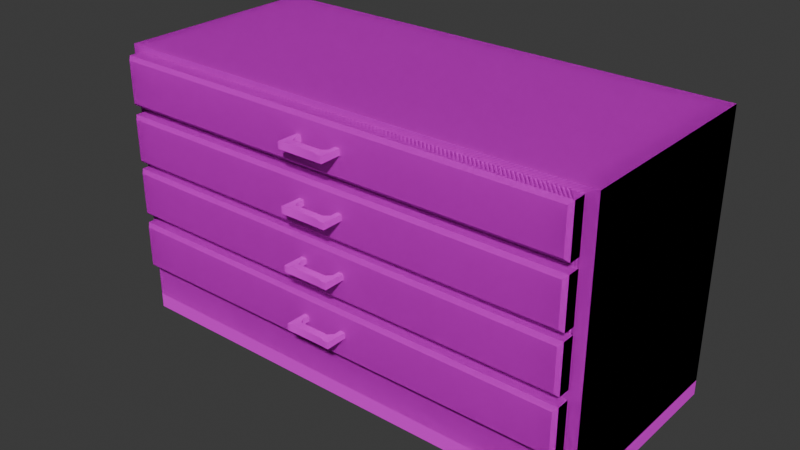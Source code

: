 # Source: cabinet_03.blend  (saved by Blender 4.4.32; exported with 4.5.12 LTS)
import bpy
from mathutils import Matrix  # noqa: F401  (used for matrix-valued properties, if any)

bpy.ops.wm.read_factory_settings(use_empty=True)
scene = bpy.context.scene
scene.name = 'Scene'

# ---- collections
col_collection = bpy.data.collections.new('Collection'); scene.collection.children.link(col_collection)

# ---- images (referenced by path relative to the original .blend; pixels are not part of the script)
import os
ASSET_DIR = os.environ.get("B2B_ASSET_DIR", "")  # directory of the original .blend (textures are referenced by path, not embedded)
HERE = os.path.dirname(os.path.abspath(__file__))  # packed textures are extracted next to this script under _unpacked/

def load_image(name, relpath, width, height, colorspace="sRGB"):
    """Load a texture the original file referenced (path relative to the .blend, or extracted next to this script)."""
    p = next((c for c in (os.path.join(HERE, relpath), os.path.join(ASSET_DIR, relpath)) if relpath and os.path.exists(c)), "")
    if p:
        img = bpy.data.images.load(p, check_existing=True)
        img.name = name
    else:  # same state as the original file: an image datablock whose file is absent (Cycles renders it pink)
        img = bpy.data.images.new(name, width, height)
        img.source = "FILE"
        img.filepath = "//" + (relpath or name)
    img.colorspace_settings.name = colorspace
    return img
img_pandamat_png_001 = load_image('PandaMat.png.001', 'PandaMat.png', 1024, 1024, 'sRGB')

# ---- materials (node trees are filled in below, after node groups)
mat_pandamat_001 = bpy.data.materials.new('PandaMat.001')
mat_pandamat_001.roughness = 0.5

# ---- node groups
ng_smooth_by_angle = bpy.data.node_groups.new('Smooth by Angle', 'GeometryNodeTree')
_s = ng_smooth_by_angle.interface.new_socket(name='Mesh', in_out='OUTPUT', socket_type='NodeSocketGeometry')
_s = ng_smooth_by_angle.interface.new_socket(name='Mesh', in_out='INPUT', socket_type='NodeSocketGeometry')
_s = ng_smooth_by_angle.interface.new_socket(name='Angle', in_out='INPUT', socket_type='NodeSocketFloat')
_s.subtype = 'ANGLE'
_s.default_value = 0.5236
_s.min_value = 0.0
_s.max_value = 3.142
_s.description = 'Maximum face angle for smooth edges'
_s = ng_smooth_by_angle.interface.new_socket(name='Ignore Sharpness', in_out='INPUT', socket_type='NodeSocketBool')
_s.force_non_field = True
ng_smooth_by_angle.description = 'Set the sharpness of mesh edges based on the angle between the neighboring faces'
ng_smooth_by_angle.is_modifier = True
_N = ng_smooth_by_angle.nodes; _L = ng_smooth_by_angle.links
n0 = _N.new('GeometryNodeSetShadeSmooth'); n0.name = 'Set Shade Smooth'; n0.location = (120, -80)
n0.domain = 'EDGE'
n1 = _N.new('GeometryNodeSetShadeSmooth'); n1.name = 'Set Shade Smooth.001'; n1.location = (300, -80)
n2 = _N.new('NodeGroupOutput'); n2.name = 'Group Output'; n2.location = (480, -80)
n3 = _N.new('GeometryNodeInputMeshEdgeAngle'); n3.name = 'Edge Angle'; n3.location = (-440, -240)
n4 = _N.new('NodeGroupInput'); n4.name = 'Group Input'; n4.location = (-80, -80)
n5 = _N.new('GeometryNodeInputEdgeSmooth'); n5.name = 'Is Edge Smooth'; n5.location = (-260, -120)
n6 = _N.new('GeometryNodeInputShadeSmooth'); n6.name = 'Is Shade Smooth'; n6.location = (-440, -397)
n7 = _N.new('FunctionNodeCompare'); n7.name = 'Compare'; n7.location = (-260, -260)
n7.operation = 'LESS_EQUAL'
n7.inputs[6].default_value = (0.0, 0.0, 0.0, 0.0)
n7.inputs[7].default_value = (0.0, 0.0, 0.0, 0.0)
n8 = _N.new('FunctionNodeBooleanMath'); n8.name = 'Boolean Math.001'; n8.location = (-80, -260)
n9 = _N.new('NodeGroupInput'); n9.name = 'Group Input.001'; n9.location = (-440, -329)
n10 = _N.new('NodeGroupInput'); n10.name = 'Group Input.002'; n10.location = (-259, -189)
n11 = _N.new('FunctionNodeBooleanMath'); n11.name = 'Boolean Math'; n11.location = (-80, -149)
n11.operation = 'OR'
n12 = _N.new('FunctionNodeBooleanMath'); n12.name = 'Boolean Math.002'; n12.location = (-260, -380)
n12.operation = 'OR'
n13 = _N.new('NodeGroupInput'); n13.name = 'Group Input.003'; n13.location = (-440, -460)
_L.new(n3.outputs[0], n7.inputs[0])
_L.new(n1.outputs[0], n2.inputs[0])
_L.new(n9.outputs[1], n7.inputs[1])
_L.new(n7.outputs[0], n8.inputs[0])
_L.new(n4.outputs[0], n0.inputs[0])
_L.new(n0.outputs[0], n1.inputs[0])
_L.new(n8.outputs[0], n0.inputs[2])
_L.new(n10.outputs[2], n11.inputs[1])
_L.new(n5.outputs[0], n11.inputs[0])
_L.new(n11.outputs[0], n0.inputs[1])
_L.new(n13.outputs[2], n12.inputs[1])
_L.new(n6.outputs[0], n12.inputs[0])
_L.new(n12.outputs[0], n8.inputs[1])
n2.is_active_output = True

# ---- material node trees
mat_pandamat_001.use_nodes = True; mat_pandamat_001.node_tree.nodes.clear()
_N = mat_pandamat_001.node_tree.nodes; _L = mat_pandamat_001.node_tree.links
n0 = _N.new('ShaderNodeBsdfPrincipled'); n0.name = 'Principled BSDF'; n0.location = (10, 300)
n0.inputs[27].default_value = (0.0, 0.0, 0.0, 1.0)
n0.inputs[28].default_value = 1.0
n1 = _N.new('ShaderNodeOutputMaterial'); n1.name = 'Material Output'; n1.location = (300, 300)
n2 = _N.new('ShaderNodeNormalMap'); n2.name = 'Normal Map'; n2.location = (-300, -300)
n2.label = 'Normal/Map'
n2.inputs[0].default_value = 0.0
n3 = _N.new('ShaderNodeTexImage'); n3.name = 'Image Texture'; n3.location = (-300, 600)
n3.image = img_pandamat_png_001
_L.new(n0.outputs[0], n1.inputs[0])
_L.new(n2.outputs[0], n0.inputs[5])
_L.new(n3.outputs[0], n0.inputs[0])
n1.is_active_output = True

# ---- world
world_world = bpy.data.worlds.new('World'); scene.world = world_world
world_world.use_nodes = True; world_world.node_tree.nodes.clear()
_N = world_world.node_tree.nodes; _L = world_world.node_tree.links
n0 = _N.new('ShaderNodeOutputWorld'); n0.name = 'World Output'; n0.location = (300, 300)
n1 = _N.new('ShaderNodeBackground'); n1.name = 'Background'; n1.location = (10, 300)
n1.inputs[0].default_value = (0.05088, 0.05088, 0.05088, 1.0)
_L.new(n1.outputs[0], n0.inputs[0])
n0.is_active_output = True
world_world.color = (0.05088, 0.05088, 0.05088)
world_world.sun_shadow_jitter_overblur = 0.0

# ---- meshes
me_cube_078 = bpy.data.meshes.new('Cube.078')
me_cube_078.from_pydata([(62.61, -4.34, 23.22), (66.66, 73.84, 29.77), (66.66, 60.17, 29.77), (62.61, 0.6456, 23.22), (62.61, -4.34, 28.2), (-67.59, 73.84, 29.77), (62.61, 0.6456, 28.2), (-67.59, 60.17, 29.77), (67.67, -4.34, 23.22), (67.67, 0.6456, 23.22), (67.67, -4.34, 28.2), (67.67, 0.6456, 28.2), (62.61, -4.34, -23.22), (62.61, 0.6456, -23.22), (62.61, -4.34, -28.2), (62.61, 0.6456, -28.2), (67.67, -4.34, -23.22), (67.67, 0.6456, -23.22), (67.67, -4.34, -28.2), (67.67, 0.6456, -28.2), (70.0, 1.243e-05, 29.77), (70.0, 75.66, 29.77), (70.0, 1.243e-05, -29.77), (70.0, 75.66, -29.77), (-62.61, -4.34, 23.22), (-62.61, 0.6456, 23.22), (-62.61, -4.34, 28.2), (-62.61, 0.6456, 28.2), (-67.67, -4.34, 23.22), (-67.67, 0.6456, 23.22), (-67.67, -4.34, 28.2), (-67.67, 0.6456, 28.2), (-62.61, -4.34, -23.22), (-62.61, 0.6456, -23.22), (-62.61, -4.34, -28.2), (-62.61, 0.6456, -28.2), (-67.67, -4.34, -23.22), (-67.67, 0.6456, -23.22), (-67.67, -4.34, -28.2), (-67.67, 0.6456, -28.2), (-70.0, 1.243e-05, 29.77), (-70.0, 75.66, 29.77), (-70.0, 1.243e-05, -29.77), (-70.0, 75.66, -29.77), (66.66, 57.5, 29.77), (66.66, 43.83, 29.77), (-67.59, 57.5, 29.77), (-67.59, 43.83, 29.77), (66.66, 41.81, 29.77), (66.66, 28.14, 29.77), (-67.59, 41.81, 29.77), (-67.59, 28.14, 29.77), (66.66, 25.47, 29.77), (66.66, 11.8, 29.77), (-67.59, 25.47, 29.77), (-67.59, 11.8, 29.77), (66.66, 60.17, -26.75), (-67.59, 60.17, -26.75), (-67.59, 73.84, -26.75), (66.66, 73.84, -26.75), (66.66, 43.83, -26.75), (66.66, 57.5, -26.75), (-67.59, 43.83, -26.75), (-67.59, 57.5, -26.75), (66.66, 28.14, -26.75), (66.66, 41.81, -26.75), (-67.59, 28.14, -26.75), (-67.59, 41.81, -26.75), (66.66, 11.8, -26.75), (66.66, 25.47, -26.75), (-67.59, 11.8, -26.75), (-67.59, 25.47, -26.75)], [], [(0, 4, 6, 3), (4, 10, 11, 6), (10, 8, 9, 11), (8, 0, 3, 9), (11, 9, 3, 6), (12, 13, 15, 14), (14, 15, 19, 18), (18, 19, 17, 16), (16, 17, 13, 12), (19, 15, 13, 17), (20, 40, 42, 22), (22, 23, 21, 20), (43, 41, 21, 23), (22, 42, 43, 23), (24, 25, 27, 26), (26, 27, 31, 30), (30, 31, 29, 28), (28, 29, 25, 24), (31, 27, 25, 29), (32, 34, 35, 33), (34, 38, 39, 35), (38, 36, 37, 39), (36, 32, 33, 37), (39, 37, 33, 35), (42, 40, 41, 43), (41, 40, 20, 21, 1, 2, 44, 45, 48, 49, 52, 53, 55, 54, 51, 50, 47, 46, 7, 5), (1, 21, 41, 5), (48, 45, 47, 50), (44, 2, 7, 46), (51, 54, 52, 49), (55, 70, 71, 54), (53, 68, 70, 55), (49, 48, 65, 64), (2, 1, 59, 56), (56, 59, 58, 57), (60, 61, 63, 62), (64, 65, 67, 66), (68, 69, 71, 70), (54, 71, 69, 52), (45, 60, 62, 47), (53, 52, 69, 68), (47, 62, 63, 46), (45, 44, 61, 60), (2, 56, 57, 7), (46, 63, 61, 44), (49, 64, 66, 51), (7, 57, 58, 5), (51, 66, 67, 50), (5, 58, 59, 1), (50, 67, 65, 48)])
me_cube_078.polygons.foreach_set('use_smooth', [True] * 50)
_uv = me_cube_078.uv_layers.new(name='UVMap')
_uv.uv.foreach_set('vector', [0.4434, 0.7365, 0.4438, 0.7365, 0.4438, 0.7369, 0.4434, 0.7369, 0.4524, 0.7354, 0.4524, 0.7358, 0.452, 0.7358, 0.452, 0.7354, 0.452, 0.7362, 0.4524, 0.7362, 0.4524, 0.7367, 0.452, 0.7367, 0.4511, 0.7358, 0.4511, 0.7362, 0.4507, 0.7362, 0.4507, 0.7358, 0.4507, 0.7362, 0.4511, 0.7362, 0.4511, 0.7367, 0.4507, 0.7367, 0.452, 0.7362, 0.452, 0.7367, 0.4516, 0.7367, 0.4516, 0.7362, 0.452, 0.7358, 0.4516, 0.7358, 0.4516, 0.7354, 0.452, 0.7354, 0.4434, 0.7365, 0.4434, 0.7369, 0.4429, 0.7369, 0.4429, 0.7365, 0.452, 0.7362, 0.4516, 0.7362, 0.4516, 0.7358, 0.452, 0.7358, 0.4528, 0.7358, 0.4528, 0.7362, 0.4524, 0.7362, 0.4524, 0.7358, 0.3005, 0.7656, 0.3005, 0.7538, 0.3055, 0.7538, 0.3055, 0.7656, 0.2927, 0.7656, 0.2927, 0.772, 0.2877, 0.772, 0.2877, 0.7656, 0.2954, 0.7538, 0.3005, 0.7538, 0.3005, 0.7656, 0.2954, 0.7656, 0.2954, 0.7538, 0.2954, 0.7656, 0.2891, 0.7656, 0.2891, 0.7538, 0.4528, 0.7362, 0.4528, 0.7367, 0.4524, 0.7367, 0.4524, 0.7362, 0.4528, 0.7358, 0.4524, 0.7358, 0.4524, 0.7354, 0.4528, 0.7354, 0.4446, 0.7365, 0.4446, 0.7369, 0.4442, 0.7369, 0.4442, 0.7365, 0.4516, 0.7358, 0.4511, 0.7358, 0.4511, 0.7354, 0.4516, 0.7354, 0.4511, 0.7367, 0.4511, 0.7362, 0.4516, 0.7362, 0.4516, 0.7367, 0.4438, 0.7365, 0.4442, 0.7365, 0.4442, 0.7369, 0.4438, 0.7369, 0.4516, 0.7358, 0.4516, 0.7362, 0.4511, 0.7362, 0.4511, 0.7358, 0.45, 0.7365, 0.4504, 0.7365, 0.4504, 0.7369, 0.45, 0.7369, 0.4511, 0.7354, 0.4511, 0.7358, 0.4507, 0.7358, 0.4507, 0.7354, 0.4524, 0.7362, 0.452, 0.7362, 0.452, 0.7358, 0.4524, 0.7358, 0.2827, 0.7656, 0.2877, 0.7656, 0.2877, 0.772, 0.2827, 0.772, 0.2827, 0.7538, 0.2891, 0.7538, 0.2891, 0.7656, 0.2827, 0.7656, 0.2828, 0.7653, 0.284, 0.7653, 0.2842, 0.7653, 0.2854, 0.7653, 0.2855, 0.7653, 0.2867, 0.7653, 0.2869, 0.7653, 0.2881, 0.7653, 0.2881, 0.754, 0.2869, 0.754, 0.2867, 0.754, 0.2855, 0.754, 0.2854, 0.754, 0.2842, 0.754, 0.284, 0.754, 0.2828, 0.754, 0.2828, 0.7653, 0.2827, 0.7656, 0.2827, 0.7538, 0.2828, 0.754, 0.2855, 0.7653, 0.2854, 0.7653, 0.2854, 0.754, 0.2855, 0.754, 0.2842, 0.7653, 0.284, 0.7653, 0.284, 0.754, 0.2842, 0.754, 0.2867, 0.754, 0.2869, 0.754, 0.2869, 0.7653, 0.2867, 0.7653, 0.412, 0.7713, 0.412, 0.7713, 0.412, 0.7724, 0.412, 0.7724, 0.4268, 0.7762, 0.4268, 0.7762, 0.4268, 0.7649, 0.4268, 0.7649, 0.4132, 0.7713, 0.4132, 0.7724, 0.4132, 0.7724, 0.4132, 0.7713, 0.4129, 0.7713, 0.4129, 0.7724, 0.4129, 0.7724, 0.4129, 0.7713, 0.3008, 0.7656, 0.2996, 0.7656, 0.2996, 0.7769, 0.3008, 0.7769, 0.2961, 0.7656, 0.295, 0.7656, 0.295, 0.7769, 0.2961, 0.7769, 0.3019, 0.7656, 0.3008, 0.7656, 0.3008, 0.7769, 0.3019, 0.7769, 0.295, 0.7656, 0.2938, 0.7656, 0.2938, 0.7769, 0.295, 0.7769, 0.4295, 0.7531, 0.4295, 0.7531, 0.4295, 0.7644, 0.4295, 0.7644, 0.4277, 0.7762, 0.4277, 0.7762, 0.4277, 0.7649, 0.4277, 0.7649, 0.412, 0.7713, 0.412, 0.7724, 0.412, 0.7724, 0.412, 0.7713, 0.4113, 0.7713, 0.4113, 0.7713, 0.4113, 0.7724, 0.4113, 0.7724, 0.4126, 0.7713, 0.4126, 0.7724, 0.4126, 0.7724, 0.4126, 0.7713, 0.4271, 0.7762, 0.4271, 0.7762, 0.4271, 0.7649, 0.4271, 0.7649, 0.4259, 0.7649, 0.4259, 0.7649, 0.4259, 0.7762, 0.4259, 0.7762, 0.4274, 0.7762, 0.4274, 0.7762, 0.4274, 0.7649, 0.4274, 0.7649, 0.4135, 0.7713, 0.4135, 0.7713, 0.4135, 0.7724, 0.4135, 0.7724, 0.4132, 0.7713, 0.4132, 0.7713, 0.4132, 0.7724, 0.4132, 0.7724, 0.4295, 0.7644, 0.4295, 0.7644, 0.4295, 0.7757, 0.4295, 0.7757, 0.4262, 0.7649, 0.4262, 0.7649, 0.4262, 0.7762, 0.4262, 0.7762])
me_cube_078.materials.append(mat_pandamat_001)
me_cube_078.update()
me_cube_078.normals_split_custom_set([tuple(v) for v in zip(*[iter([-0.7071, 0.0, -0.7071, -0.7071, 0.0, 0.7071, -0.5774, 0.5774, 0.5774, -0.5774, 0.5774, -0.5774, -0.7071, 0.0, 0.7071, 0.7071, 0.0, 0.7071, 0.5774, 0.5774, 0.5774, -0.5774, 0.5774, 0.5774, 0.7071, 0.0, 0.7071, 0.7071, 0.0, -0.7071, 0.5774, 0.5774, -0.5774, 0.5774, 0.5774, 0.5774, 0.7071, 0.0, -0.7071, -0.7071, 0.0, -0.7071, -0.5774, 0.5774, -0.5774, 0.5774, 0.5774, -0.5774, 0.5774, 0.5774, 0.5774, 0.5774, 0.5774, -0.5774, -0.5774, 0.5774, -0.5774, -0.5774, 0.5774, 0.5774, -0.7071, 0.0, 0.7071, -0.5774, 0.5774, 0.5774, -0.5774, 0.5774, -0.5774, -0.7071, 0.0, -0.7071, -0.7071, 0.0, -0.7071, -0.5774, 0.5774, -0.5774, 0.5774, 0.5774, -0.5774, 0.7071, 0.0, -0.7071, 0.7071, 0.0, -0.7071, 0.5774, 0.5774, -0.5774, 0.5774, 0.5774, 0.5774, 0.7071, 0.0, 0.7071, 0.7071, 0.0, 0.7071, 0.5774, 0.5774, 0.5774, -0.5774, 0.5774, 0.5774, -0.7071, 0.0, 0.7071, 0.5774, 0.5774, -0.5774, -0.5774, 0.5774, -0.5774, -0.5774, 0.5774, 0.5774, 0.5774, 0.5774, 0.5774, 0.5774, -0.5774, 0.5774, -0.5774, -0.5774, 0.5774, -0.5774, -0.5774, -0.5774, 0.5774, -0.5774, -0.5774, 0.5774, -0.5774, -0.5774, 0.5774, 0.5774, -0.5774, 0.5774, 0.5774, 0.5773, 0.5774, -0.5774, 0.5774, -0.5774, 0.5774, -0.5774, -0.5773, 0.5773, 0.5774, 0.5774, 0.5774, 0.5773, 0.5774, 0.5774, -0.5774, 0.5774, -0.5774, -0.5774, -0.5774, -0.5774, -0.5774, -0.5774, 0.5774, -0.5774, 0.5774, 0.5774, -0.5774, 0.7071, 0.0, -0.7071, 0.5774, 0.5774, -0.5774, 0.5774, 0.5774, 0.5774, 0.7071, 0.0, 0.7071, 0.7071, 0.0, 0.7071, 0.5774, 0.5774, 0.5774, -0.5774, 0.5774, 0.5774, -0.7071, 0.0, 0.7071, -0.7071, 0.0, 0.7071, -0.5774, 0.5774, 0.5774, -0.5774, 0.5774, -0.5774, -0.7071, 0.0, -0.7071, -0.7071, 0.0, -0.7071, -0.5774, 0.5774, -0.5774, 0.5774, 0.5774, -0.5774, 0.7071, 0.0, -0.7071, -0.5774, 0.5774, 0.5774, 0.5774, 0.5774, 0.5774, 0.5774, 0.5774, -0.5774, -0.5774, 0.5774, -0.5774, 0.7071, 0.0, 0.7071, 0.7071, 0.0, -0.7071, 0.5774, 0.5774, -0.5774, 0.5774, 0.5774, 0.5774, 0.7071, 0.0, -0.7071, -0.7071, 0.0, -0.7071, -0.5774, 0.5774, -0.5774, 0.5774, 0.5774, -0.5774, -0.7071, 0.0, -0.7071, -0.7071, 0.0, 0.7071, -0.5774, 0.5774, 0.5774, -0.5774, 0.5774, -0.5774, -0.7071, 0.0, 0.7071, 0.7071, 0.0, 0.7071, 0.5774, 0.5774, 0.5774, -0.5774, 0.5774, 0.5774, -0.5774, 0.5774, -0.5774, -0.5774, 0.5774, 0.5774, 0.5774, 0.5774, 0.5774, 0.5774, 0.5774, -0.5774, -0.5774, -0.5774, -0.5774, -0.5774, -0.5774, 0.5774, -0.5773, 0.5773, 0.5774, -0.5774, 0.5774, -0.5774, -0.5773, 0.5773, 0.5774, -0.5774, -0.5774, 0.5774, 0.5774, -0.5774, 0.5774, 0.5774, 0.5774, 0.5773, -0.3015, -0.3015, 0.9045, -0.3015, 0.3015, 0.9045, -0.3015, -0.3015, 0.9045, -0.3015, 0.3015, 0.9045, -0.3015, -0.3015, 0.9045, -0.3015, 0.3015, 0.9045, -0.3015, -0.3015, 0.9045, -0.5774, 0.5774, 0.5774, 0.5774, 0.5774, 0.5774, 0.3015, -0.3015, 0.9045, 0.3015, 0.3015, 0.9045, 0.3015, -0.3015, 0.9045, 0.3015, 0.3015, 0.9045, 0.3015, -0.3015, 0.9045, 0.3015, 0.3015, 0.9045, 0.3015, -0.3015, 0.9045, -0.3015, -0.3015, 0.9045, 0.5774, 0.5774, 0.5773, -0.5773, 0.5773, 0.5774, 0.3015, -0.3015, 0.9045, -0.3015, -0.3015, 0.9045, -0.3015, 0.3015, 0.9045, 0.3015, 0.3015, 0.9045, 0.3015, -0.3015, 0.9045, -0.3015, -0.3015, 0.9045, -0.3015, 0.3015, 0.9045, 0.3015, 0.3015, 0.9045, 0.3015, -0.3015, 0.9045, 0.3015, 0.3015, 0.9045, 0.3015, -0.3015, 0.9045, -0.3015, -0.3015, 0.9045, -0.3015, 0.3015, 0.9045, 0.5774, 0.5774, 0.5774, 0.5774, 0.5774, 0.5774, 0.5774, -0.5774, 0.5774, 0.3015, -0.3015, 0.9045, -0.5774, 0.5774, 0.5774, -0.5774, 0.5774, 0.5774, 0.5774, 0.5774, 0.5774, 0.5774, 0.5774, 0.5774, -0.3015, 0.3015, 0.9045, -0.3015, -0.3015, 0.9045, -0.5774, -0.5774, 0.5774, -0.5774, 0.5774, 0.5774, -0.3015, 0.3015, 0.9045, -0.3015, -0.3015, 0.9045, -0.5774, -0.5774, 0.5774, -0.5774, 0.5774, 0.5774, -0.5774, 0.5774, 0.5774, -0.5774, -0.5774, 0.5774, 0.5774, -0.5774, 0.5774, 0.5774, 0.5774, 0.5774, -0.5774, 0.5774, 0.5774, -0.5774, -0.5774, 0.5774, 0.5774, -0.5774, 0.5774, 0.5774, 0.5774, 0.5774, -0.5774, 0.5774, 0.5774, -0.5774, -0.5774, 0.5774, 0.5774, -0.5774, 0.5774, 0.5774, 0.5774, 0.5774, -0.5774, 0.5774, 0.5774, -0.5774, -0.5774, 0.5774, 0.5774, -0.5774, 0.5774, 0.5774, 0.5774, 0.5774, 0.3015, -0.3015, 0.9045, 0.5774, -0.5774, 0.5774, -0.5774, -0.5774, 0.5774, -0.3015, -0.3015, 0.9045, -0.3015, 0.3015, 0.9045, -0.5774, 0.5774, 0.5774, 0.5774, 0.5774, 0.5774, 0.3015, 0.3015, 0.9045, -0.5774, 0.5774, 0.5774, -0.3015, -0.3015, 0.9045, -0.5774, -0.5774, 0.5774, -0.5774, 0.5774, 0.5774, 0.3015, 0.3015, 0.9045, 0.5774, 0.5774, 0.5774, 0.5774, -0.5774, 0.5774, 0.3015, -0.3015, 0.9045, -0.3015, 0.3015, 0.9045, -0.3015, -0.3015, 0.9045, -0.5774, -0.5774, 0.5774, -0.5774, 0.5774, 0.5774, -0.3015, 0.3015, 0.9045, -0.5774, 0.5774, 0.5774, 0.5774, 0.5774, 0.5774, 0.3015, 0.3015, 0.9045, 0.3015, -0.3015, 0.9045, 0.5774, -0.5774, 0.5774, -0.5774, -0.5774, 0.5774, -0.3015, -0.3015, 0.9045, -0.3015, 0.3015, 0.9045, -0.5774, 0.5774, 0.5774, 0.5774, 0.5774, 0.5774, 0.3015, 0.3015, 0.9045, 0.3015, 0.3015, 0.9045, 0.5774, 0.5774, 0.5774, 0.5774, -0.5774, 0.5774, 0.3015, -0.3015, 0.9045, 0.3015, 0.3015, 0.9045, 0.5774, 0.5774, 0.5774, 0.5774, -0.5774, 0.5774, 0.3015, -0.3015, 0.9045, 0.3015, -0.3015, 0.9045, 0.5774, -0.5774, 0.5774, -0.5774, -0.5774, 0.5774, -0.3015, -0.3015, 0.9045, 0.3015, -0.3015, 0.9045, 0.5774, -0.5774, 0.5774, -0.5774, -0.5774, 0.5774, -0.3015, -0.3015, 0.9045])] * 3)])
me_cube_001 = bpy.data.meshes.new('Cube.001')
me_cube_001.from_pydata([(63.66, 25.47, 29.77), (-64.59, 25.47, 29.77), (65.67, 12.78, 34.25), (66.66, 11.8, 33.26), (66.66, 25.47, 33.26), (65.67, 24.48, 34.25), (-67.59, 11.8, 33.26), (-66.6, 12.78, 34.25), (-66.6, 24.48, 34.25), (-67.59, 25.47, 33.26), (66.66, 11.8, -26.75), (63.66, 25.47, -23.75), (-67.59, 11.8, -26.75), (-64.59, 25.47, -23.75), (-67.59, 25.47, -26.75), (66.66, 25.47, -26.75), (-64.59, 13.62, 29.77), (63.66, 13.62, 29.77), (-64.59, 13.62, -23.75), (63.66, 13.62, -23.75)], [], [(3, 6, 12, 10), (6, 9, 14, 12), (2, 5, 8, 7), (3, 4, 5, 2), (7, 8, 9, 6), (6, 3, 2, 7), (4, 9, 8, 5), (10, 12, 14, 15), (0, 11, 19, 17), (13, 11, 15, 14), (0, 1, 13, 14, 9, 4, 15, 11), (16, 17, 19, 18), (11, 13, 18, 19), (13, 1, 16, 18), (1, 0, 17, 16), (3, 10, 15, 4)])
me_cube_001.polygons.foreach_set('use_smooth', [True] * 16)
_uv = me_cube_001.uv_layers.new(name='UVMap')
_uv.uv.foreach_set('vector', [0.4265, 0.7762, 0.4265, 0.7649, 0.4268, 0.7649, 0.4268, 0.7762, 0.4123, 0.7713, 0.4123, 0.7724, 0.412, 0.7724, 0.412, 0.7713, 0.4235, 0.7761, 0.4226, 0.7761, 0.4226, 0.765, 0.4235, 0.765, 0.2666, 0.7708, 0.2655, 0.7708, 0.2656, 0.7707, 0.2666, 0.7707, 0.2666, 0.7596, 0.2656, 0.7596, 0.2655, 0.7595, 0.2666, 0.7595, 0.2666, 0.7595, 0.2666, 0.7708, 0.2666, 0.7707, 0.2666, 0.7596, 0.2655, 0.7708, 0.2655, 0.7595, 0.2656, 0.7596, 0.2656, 0.7707, 0.295, 0.7656, 0.295, 0.7769, 0.2938, 0.7769, 0.2938, 0.7656, 0.4295, 0.7641, 0.4295, 0.7641, 0.4295, 0.7641, 0.4295, 0.7641, 0.4295, 0.7533, 0.4295, 0.7641, 0.4295, 0.7644, 0.4295, 0.7531, 0.4295, 0.7641, 0.4295, 0.7533, 0.4295, 0.7533, 0.4295, 0.7531, 0.4298, 0.7531, 0.4298, 0.7644, 0.4295, 0.7644, 0.4295, 0.7641, 0.4295, 0.7533, 0.4295, 0.7641, 0.4295, 0.7641, 0.4295, 0.7533, 0.4295, 0.7641, 0.4295, 0.7533, 0.4295, 0.7533, 0.4295, 0.7641, 0.4295, 0.7533, 0.4295, 0.7533, 0.4295, 0.7533, 0.4295, 0.7533, 0.4295, 0.7533, 0.4295, 0.7641, 0.4295, 0.7641, 0.4295, 0.7533, 0.4117, 0.7713, 0.412, 0.7713, 0.412, 0.7724, 0.4117, 0.7724])
me_cube_001.materials.append(mat_pandamat_001)
me_cube_001.update()
me_cube_001.normals_split_custom_set([tuple(v) for v in zip(*[iter([0.6507, -0.6507, 0.3914, -0.6507, -0.6507, 0.3914, -0.5774, -0.5774, -0.5774, 0.5774, -0.5774, -0.5774, -0.6507, -0.6507, 0.3914, -0.6507, 0.6507, 0.3914, -0.5773, 0.5774, -0.5773, -0.5774, -0.5774, -0.5774, 0.3002, -0.3002, 0.9054, 0.3002, 0.3002, 0.9054, -0.3002, 0.3002, 0.9054, -0.3002, -0.3002, 0.9054, 0.6507, -0.6507, 0.3914, 0.6507, 0.6507, 0.3914, 0.3002, 0.3002, 0.9054, 0.3002, -0.3002, 0.9054, -0.3002, -0.3002, 0.9054, -0.3002, 0.3002, 0.9054, -0.6507, 0.6507, 0.3914, -0.6507, -0.6507, 0.3914, -0.6507, -0.6507, 0.3914, 0.6507, -0.6507, 0.3914, 0.3002, -0.3002, 0.9054, -0.3002, -0.3002, 0.9054, 0.6507, 0.6507, 0.3914, -0.6507, 0.6507, 0.3914, -0.3002, 0.3002, 0.9054, 0.3002, 0.3002, 0.9054, 0.5774, -0.5774, -0.5774, -0.5774, -0.5774, -0.5774, -0.5773, 0.5774, -0.5773, 0.5773, 0.5774, -0.5773, -0.5774, 0.5774, -0.5774, -0.3015, 0.9045, 0.3015, -0.5774, 0.5774, 0.5774, -0.5774, 0.5774, -0.5774, 0.3015, 0.9045, 0.3015, -0.3015, 0.9045, 0.3015, 0.5773, 0.5774, -0.5773, -0.5773, 0.5774, -0.5773, -0.5774, 0.5774, -0.5774, 0.5774, 0.5774, -0.5774, 0.3015, 0.9045, 0.3015, -0.5773, 0.5774, -0.5773, -0.6507, 0.6507, 0.3914, 0.6507, 0.6507, 0.3914, 0.5773, 0.5774, -0.5773, -0.3015, 0.9045, 0.3015, 0.5774, 0.5774, -0.5774, -0.5774, 0.5774, -0.5774, -0.5774, 0.5774, 0.5774, 0.5774, 0.5774, 0.5774, -0.3015, 0.9045, 0.3015, 0.3015, 0.9045, 0.3015, 0.5774, 0.5774, 0.5774, -0.5774, 0.5774, 0.5774, 0.3015, 0.9045, 0.3015, 0.5774, 0.5774, -0.5774, 0.5774, 0.5774, -0.5774, 0.5774, 0.5774, 0.5774, 0.5774, 0.5774, -0.5774, -0.5774, 0.5774, -0.5774, -0.5774, 0.5774, -0.5774, 0.5774, 0.5774, -0.5774, 0.6507, -0.6507, 0.3914, 0.5774, -0.5774, -0.5774, 0.5773, 0.5774, -0.5773, 0.6507, 0.6507, 0.3914])] * 3)])
me_cube_003 = bpy.data.meshes.new('Cube.003')
me_cube_003.from_pydata([(63.66, 73.84, 29.77), (-64.59, 73.84, 29.77), (65.67, 61.16, 34.25), (66.66, 60.17, 33.26), (66.66, 73.84, 33.26), (65.67, 72.86, 34.25), (-67.59, 60.17, 33.26), (-66.6, 61.16, 34.25), (-66.6, 72.86, 34.25), (-67.59, 73.84, 33.26), (66.66, 60.17, -26.75), (-67.59, 60.17, -26.75), (-64.59, 73.84, -23.75), (63.66, 73.84, -23.75), (-67.59, 73.84, -26.75), (66.66, 73.84, -26.75), (-64.59, 61.99, 29.77), (63.66, 61.99, 29.77), (-64.59, 61.99, -23.75), (63.66, 61.99, -23.75)], [], [(2, 5, 8, 7), (14, 11, 6, 9), (13, 0, 1, 12, 14, 9, 4, 15), (3, 4, 5, 2), (7, 8, 9, 6), (6, 3, 2, 7), (4, 9, 8, 5), (10, 11, 14, 15), (13, 12, 18, 19), (12, 13, 15, 14), (6, 11, 10, 3), (16, 17, 19, 18), (12, 1, 16, 18), (1, 0, 17, 16), (0, 13, 19, 17), (15, 4, 3, 10)])
me_cube_003.polygons.foreach_set('use_smooth', [True] * 16)
_uv = me_cube_003.uv_layers.new(name='UVMap')
_uv.uv.foreach_set('vector', [0.4224, 0.7761, 0.4214, 0.7761, 0.4214, 0.765, 0.4224, 0.765, 0.4135, 0.7724, 0.4135, 0.7713, 0.4138, 0.7713, 0.4138, 0.7724, 0.4295, 0.7755, 0.4295, 0.7755, 0.4295, 0.7646, 0.4295, 0.7646, 0.4295, 0.7644, 0.4298, 0.7644, 0.4298, 0.7757, 0.4295, 0.7757, 0.2655, 0.7708, 0.2643, 0.7708, 0.2644, 0.7707, 0.2654, 0.7707, 0.2654, 0.7596, 0.2644, 0.7596, 0.2643, 0.7595, 0.2655, 0.7595, 0.2655, 0.7595, 0.2655, 0.7708, 0.2654, 0.7707, 0.2654, 0.7596, 0.2643, 0.7708, 0.2643, 0.7595, 0.2644, 0.7596, 0.2644, 0.7707, 0.3008, 0.7656, 0.3008, 0.7769, 0.2996, 0.7769, 0.2996, 0.7656, 0.4295, 0.7755, 0.4295, 0.7646, 0.4295, 0.7646, 0.4295, 0.7755, 0.4295, 0.7646, 0.4295, 0.7755, 0.4295, 0.7757, 0.4295, 0.7644, 0.4268, 0.7649, 0.4271, 0.7649, 0.4271, 0.7762, 0.4268, 0.7762, 0.4295, 0.7646, 0.4295, 0.7755, 0.4295, 0.7755, 0.4295, 0.7646, 0.4295, 0.7646, 0.4295, 0.7646, 0.4295, 0.7646, 0.4295, 0.7646, 0.4295, 0.7646, 0.4295, 0.7755, 0.4295, 0.7755, 0.4295, 0.7646, 0.4295, 0.7755, 0.4295, 0.7755, 0.4295, 0.7755, 0.4295, 0.7755, 0.4129, 0.7724, 0.4126, 0.7724, 0.4126, 0.7713, 0.4129, 0.7713])
me_cube_003.materials.append(mat_pandamat_001)
me_cube_003.update()
me_cube_003.normals_split_custom_set([tuple(v) for v in zip(*[iter([0.3002, -0.3002, 0.9054, 0.3002, 0.3002, 0.9054, -0.3002, 0.3002, 0.9054, -0.3002, -0.3002, 0.9054, -0.5773, 0.5774, -0.5773, -0.5774, -0.5774, -0.5774, -0.6507, -0.6507, 0.3914, -0.6507, 0.6507, 0.3914, -0.3015, 0.9045, 0.3015, -0.5774, 0.5774, -0.5774, 0.5774, 0.5774, -0.5774, 0.3015, 0.9045, 0.3015, -0.5773, 0.5774, -0.5773, -0.6507, 0.6507, 0.3914, 0.6507, 0.6507, 0.3914, 0.5773, 0.5774, -0.5773, 0.6507, -0.6507, 0.3914, 0.6507, 0.6507, 0.3914, 0.3002, 0.3002, 0.9054, 0.3002, -0.3002, 0.9054, -0.3002, -0.3002, 0.9054, -0.3002, 0.3002, 0.9054, -0.6507, 0.6507, 0.3914, -0.6507, -0.6507, 0.3914, -0.6507, -0.6507, 0.3914, 0.6507, -0.6507, 0.3914, 0.3002, -0.3002, 0.9054, -0.3002, -0.3002, 0.9054, 0.6507, 0.6507, 0.3914, -0.6507, 0.6507, 0.3914, -0.3002, 0.3002, 0.9054, 0.3002, 0.3002, 0.9054, 0.5774, -0.5774, -0.5774, -0.5774, -0.5774, -0.5774, -0.5773, 0.5774, -0.5773, 0.5773, 0.5774, -0.5773, -0.3015, 0.9045, 0.3015, 0.3015, 0.9045, 0.3015, 0.5774, 0.5774, 0.5774, -0.5774, 0.5774, 0.5774, 0.3015, 0.9045, 0.3015, -0.3015, 0.9045, 0.3015, 0.5773, 0.5774, -0.5773, -0.5773, 0.5774, -0.5773, -0.6507, -0.6507, 0.3914, -0.5774, -0.5774, -0.5774, 0.5774, -0.5774, -0.5774, 0.6507, -0.6507, 0.3914, 0.5774, 0.5774, -0.5774, -0.5774, 0.5774, -0.5774, -0.5774, 0.5774, 0.5774, 0.5774, 0.5774, 0.5774, 0.3015, 0.9045, 0.3015, 0.5774, 0.5774, -0.5774, 0.5774, 0.5774, -0.5774, 0.5774, 0.5774, 0.5774, 0.5774, 0.5774, -0.5774, -0.5774, 0.5774, -0.5774, -0.5774, 0.5774, -0.5774, 0.5774, 0.5774, -0.5774, -0.5774, 0.5774, -0.5774, -0.3015, 0.9045, 0.3015, -0.5774, 0.5774, 0.5774, -0.5774, 0.5774, -0.5774, 0.5773, 0.5774, -0.5773, 0.6507, 0.6507, 0.3914, 0.6507, -0.6507, 0.3914, 0.5774, -0.5774, -0.5774])] * 3)])
me_cube_004 = bpy.data.meshes.new('Cube.004')
me_cube_004.from_pydata([(63.66, 57.5, 29.77), (-64.59, 57.5, 29.77), (65.67, 44.82, 34.25), (66.66, 43.83, 33.26), (66.66, 57.5, 33.26), (65.67, 56.52, 34.25), (-67.59, 43.83, 33.26), (-66.6, 44.82, 34.25), (-66.6, 56.52, 34.25), (-67.59, 57.5, 33.26), (66.66, 43.83, -26.75), (63.66, 57.5, -23.75), (-67.59, 43.83, -26.75), (-64.59, 57.5, -23.75), (66.66, 57.5, 29.77), (-67.59, 57.5, -26.75), (66.66, 57.5, -26.75), (-64.59, 45.65, 29.77), (63.66, 45.65, 29.77), (-64.59, 45.65, -23.75), (63.66, 45.65, -23.75)], [], [(15, 12, 6, 9), (6, 12, 10, 3), (2, 5, 8, 7), (3, 10, 16, 14, 4), (3, 4, 5, 2), (7, 8, 9, 6), (6, 3, 2, 7), (4, 9, 8, 5), (10, 12, 15, 16), (11, 13, 19, 20), (13, 1, 17, 19), (1, 13, 15, 9, 4, 14, 0), (13, 11, 16, 15), (11, 0, 14, 16), (17, 18, 20, 19), (0, 11, 20, 18), (1, 0, 18, 17)])
me_cube_004.polygons.foreach_set('use_smooth', [True] * 17)
_uv = me_cube_004.uv_layers.new(name='UVMap')
_uv.uv.foreach_set('vector', [0.4113, 0.7724, 0.4113, 0.7713, 0.4116, 0.7713, 0.4116, 0.7724, 0.4274, 0.7649, 0.4277, 0.7649, 0.4277, 0.7762, 0.4274, 0.7762, 0.4212, 0.7761, 0.4202, 0.7761, 0.4202, 0.765, 0.4212, 0.765, 0.4123, 0.7713, 0.4126, 0.7713, 0.4126, 0.7724, 0.4126, 0.7724, 0.4123, 0.7724, 0.2643, 0.7708, 0.2632, 0.7708, 0.2633, 0.7707, 0.2643, 0.7707, 0.2643, 0.7596, 0.2633, 0.7596, 0.2632, 0.7595, 0.2643, 0.7595, 0.2643, 0.7595, 0.2643, 0.7708, 0.2643, 0.7707, 0.2643, 0.7596, 0.2632, 0.7708, 0.2632, 0.7595, 0.2633, 0.7596, 0.2633, 0.7707, 0.2961, 0.7656, 0.2961, 0.7769, 0.295, 0.7769, 0.295, 0.7656, 0.4259, 0.7759, 0.4259, 0.7651, 0.4259, 0.7651, 0.4259, 0.7759, 0.4259, 0.7651, 0.4259, 0.7651, 0.4259, 0.7651, 0.4259, 0.7651, 0.4259, 0.7651, 0.4259, 0.7651, 0.4259, 0.7649, 0.4262, 0.7649, 0.4262, 0.7762, 0.4259, 0.7762, 0.4259, 0.7759, 0.4259, 0.7651, 0.4259, 0.7759, 0.4259, 0.7762, 0.4259, 0.7649, 0.4259, 0.7759, 0.4259, 0.7759, 0.4259, 0.7762, 0.4259, 0.7762, 0.4259, 0.7651, 0.4259, 0.7759, 0.4259, 0.7759, 0.4259, 0.7651, 0.4259, 0.7759, 0.4259, 0.7759, 0.4259, 0.7759, 0.4259, 0.7759, 0.4259, 0.7651, 0.4259, 0.7759, 0.4259, 0.7759, 0.4259, 0.7651])
me_cube_004.materials.append(mat_pandamat_001)
me_cube_004.update()
me_cube_004.normals_split_custom_set([tuple(v) for v in zip(*[iter([-0.5773, 0.5774, -0.5773, -0.5774, -0.5774, -0.5774, -0.6507, -0.6507, 0.3914, -0.6507, 0.6507, 0.3914, -0.6507, -0.6507, 0.3914, -0.5774, -0.5774, -0.5774, 0.5774, -0.5774, -0.5774, 0.6507, -0.6507, 0.3914, 0.3002, -0.3002, 0.9054, 0.3002, 0.3002, 0.9054, -0.3002, 0.3002, 0.9054, -0.3002, -0.3002, 0.9054, 0.6507, -0.6507, 0.3914, 0.5774, -0.5774, -0.5774, 0.5773, 0.5774, -0.5773, 0.7071, 0.7071, 8.376e-08, 0.6507, 0.6507, 0.3914, 0.6507, -0.6507, 0.3914, 0.6507, 0.6507, 0.3914, 0.3002, 0.3002, 0.9054, 0.3002, -0.3002, 0.9054, -0.3002, -0.3002, 0.9054, -0.3002, 0.3002, 0.9054, -0.6507, 0.6507, 0.3914, -0.6507, -0.6507, 0.3914, -0.6507, -0.6507, 0.3914, 0.6507, -0.6507, 0.3914, 0.3002, -0.3002, 0.9054, -0.3002, -0.3002, 0.9054, 0.6507, 0.6507, 0.3914, -0.6507, 0.6507, 0.3914, -0.3002, 0.3002, 0.9054, 0.3002, 0.3002, 0.9054, 0.5774, -0.5774, -0.5774, -0.5774, -0.5774, -0.5774, -0.5773, 0.5774, -0.5773, 0.5773, 0.5774, -0.5773, -0.3015, 0.9045, 0.3015, 0.3015, 0.9045, 0.3015, 0.5774, 0.5774, 0.5774, -0.5774, 0.5774, 0.5774, 0.3015, 0.9045, 0.3015, 0.5774, 0.5774, -0.5774, 0.5774, 0.5774, -0.5774, 0.5774, 0.5774, 0.5774, 0.5774, 0.5774, -0.5774, 0.3015, 0.9045, 0.3015, -0.5773, 0.5774, -0.5773, -0.6507, 0.6507, 0.3914, 0.6507, 0.6507, 0.3914, 0.7071, 0.7071, 8.376e-08, -0.5774, 0.5773, -0.5773, 0.3015, 0.9045, 0.3015, -0.3015, 0.9045, 0.3015, 0.5773, 0.5774, -0.5773, -0.5773, 0.5774, -0.5773, -0.3015, 0.9045, 0.3015, -0.5774, 0.5773, -0.5773, 0.7071, 0.7071, 8.376e-08, 0.5773, 0.5774, -0.5773, 0.5774, 0.5774, -0.5774, -0.5774, 0.5774, -0.5774, -0.5774, 0.5774, 0.5774, 0.5774, 0.5774, 0.5774, -0.5774, 0.5773, -0.5773, -0.3015, 0.9045, 0.3015, -0.5774, 0.5774, 0.5774, -0.5774, 0.5774, -0.5774, 0.5774, 0.5774, -0.5774, -0.5774, 0.5773, -0.5773, -0.5774, 0.5774, -0.5774, 0.5774, 0.5774, -0.5774])] * 3)])
me_cube_005 = bpy.data.meshes.new('Cube.005')
me_cube_005.from_pydata([(63.66, 41.81, 29.77), (-64.59, 41.81, 29.77), (65.67, 29.13, 34.25), (66.66, 28.14, 33.26), (66.66, 41.81, 33.26), (65.67, 40.82, 34.25), (-67.59, 28.14, 33.26), (-66.6, 29.13, 34.25), (-66.6, 40.82, 34.25), (-67.59, 41.81, 33.26), (66.66, 28.14, -26.75), (63.66, 41.81, -23.75), (-67.59, 28.14, -26.75), (-64.59, 41.81, -23.75), (-67.59, 41.81, -26.75), (66.66, 41.81, -26.75), (-64.59, 29.96, 29.77), (63.66, 29.96, 29.77), (-64.59, 29.96, -23.75), (63.66, 29.96, -23.75)], [], [(3, 10, 15, 4), (2, 5, 8, 7), (11, 0, 1, 13, 14, 9, 4, 15), (6, 12, 10, 3), (3, 4, 5, 2), (7, 8, 9, 6), (6, 3, 2, 7), (4, 9, 8, 5), (10, 12, 14, 15), (13, 11, 15, 14), (14, 12, 6, 9), (16, 17, 19, 18), (11, 13, 18, 19), (13, 1, 16, 18), (0, 11, 19, 17), (1, 0, 17, 16)])
me_cube_005.polygons.foreach_set('use_smooth', [True] * 16)
_uv = me_cube_005.uv_layers.new(name='UVMap')
_uv.uv.foreach_set('vector', [0.4129, 0.7713, 0.4132, 0.7713, 0.4132, 0.7724, 0.4129, 0.7724, 0.4178, 0.7761, 0.4168, 0.7761, 0.4168, 0.765, 0.4178, 0.765, 0.4262, 0.7759, 0.4262, 0.7759, 0.4262, 0.7651, 0.4262, 0.7651, 0.4262, 0.7649, 0.4265, 0.7649, 0.4265, 0.7762, 0.4262, 0.7762, 0.4271, 0.7649, 0.4274, 0.7649, 0.4274, 0.7762, 0.4271, 0.7762, 0.2609, 0.7708, 0.2597, 0.7708, 0.2598, 0.7707, 0.2608, 0.7707, 0.2608, 0.7596, 0.2598, 0.7596, 0.2597, 0.7595, 0.2609, 0.7595, 0.2609, 0.7595, 0.2609, 0.7708, 0.2608, 0.7707, 0.2608, 0.7596, 0.2597, 0.7708, 0.2597, 0.7595, 0.2598, 0.7596, 0.2598, 0.7707, 0.3019, 0.7656, 0.3019, 0.7769, 0.3008, 0.7769, 0.3008, 0.7656, 0.4262, 0.7651, 0.4262, 0.7759, 0.4262, 0.7762, 0.4262, 0.7649, 0.4132, 0.7724, 0.4132, 0.7713, 0.4135, 0.7713, 0.4135, 0.7724, 0.4262, 0.7651, 0.4262, 0.7759, 0.4262, 0.7759, 0.4262, 0.7651, 0.4262, 0.7759, 0.4262, 0.7651, 0.4262, 0.7651, 0.4262, 0.7759, 0.4262, 0.7651, 0.4262, 0.7651, 0.4262, 0.7651, 0.4262, 0.7651, 0.4262, 0.7759, 0.4262, 0.7759, 0.4262, 0.7759, 0.4262, 0.7759, 0.4262, 0.7651, 0.4262, 0.7759, 0.4262, 0.7759, 0.4262, 0.7651])
me_cube_005.materials.append(mat_pandamat_001)
me_cube_005.update()
me_cube_005.normals_split_custom_set([tuple(v) for v in zip(*[iter([0.6507, -0.6507, 0.3914, 0.5774, -0.5774, -0.5774, 0.5773, 0.5774, -0.5773, 0.6507, 0.6507, 0.3914, 0.3002, -0.3002, 0.9054, 0.3002, 0.3002, 0.9054, -0.3002, 0.3002, 0.9054, -0.3002, -0.3002, 0.9054, -0.3015, 0.9045, 0.3015, -0.5774, 0.5774, -0.5774, 0.5774, 0.5774, -0.5774, 0.3015, 0.9045, 0.3015, -0.5773, 0.5774, -0.5773, -0.6507, 0.6507, 0.3914, 0.6507, 0.6507, 0.3914, 0.5773, 0.5774, -0.5773, -0.6507, -0.6507, 0.3914, -0.5774, -0.5774, -0.5774, 0.5774, -0.5774, -0.5774, 0.6507, -0.6507, 0.3914, 0.6507, -0.6507, 0.3914, 0.6507, 0.6507, 0.3914, 0.3002, 0.3002, 0.9054, 0.3002, -0.3002, 0.9054, -0.3002, -0.3002, 0.9054, -0.3002, 0.3002, 0.9054, -0.6507, 0.6507, 0.3914, -0.6507, -0.6507, 0.3914, -0.6507, -0.6507, 0.3914, 0.6507, -0.6507, 0.3914, 0.3002, -0.3002, 0.9054, -0.3002, -0.3002, 0.9054, 0.6507, 0.6507, 0.3914, -0.6507, 0.6507, 0.3914, -0.3002, 0.3002, 0.9054, 0.3002, 0.3002, 0.9054, 0.5774, -0.5774, -0.5774, -0.5774, -0.5774, -0.5774, -0.5773, 0.5774, -0.5773, 0.5773, 0.5774, -0.5773, 0.3015, 0.9045, 0.3015, -0.3015, 0.9045, 0.3015, 0.5773, 0.5774, -0.5773, -0.5773, 0.5774, -0.5773, -0.5773, 0.5774, -0.5773, -0.5774, -0.5774, -0.5774, -0.6507, -0.6507, 0.3914, -0.6507, 0.6507, 0.3914, 0.5774, 0.5774, -0.5774, -0.5774, 0.5774, -0.5774, -0.5774, 0.5774, 0.5774, 0.5774, 0.5774, 0.5774, -0.3015, 0.9045, 0.3015, 0.3015, 0.9045, 0.3015, 0.5774, 0.5774, 0.5774, -0.5774, 0.5774, 0.5774, 0.3015, 0.9045, 0.3015, 0.5774, 0.5774, -0.5774, 0.5774, 0.5774, -0.5774, 0.5774, 0.5774, 0.5774, -0.5774, 0.5774, -0.5774, -0.3015, 0.9045, 0.3015, -0.5774, 0.5774, 0.5774, -0.5774, 0.5774, -0.5774, 0.5774, 0.5774, -0.5774, -0.5774, 0.5774, -0.5774, -0.5774, 0.5774, -0.5774, 0.5774, 0.5774, -0.5774])] * 3)])
me_cube_002 = bpy.data.meshes.new('Cube.002')
me_cube_002.from_pydata([(66.66, 73.84, 29.77), (66.66, 60.17, 29.77), (-67.59, 73.84, 29.77), (-67.59, 60.17, 29.77), (70.0, -4.34, 29.77), (70.0, 75.66, 29.77), (70.0, -4.34, -29.77), (70.0, 75.66, -29.77), (-70.0, -4.34, 29.77), (-70.0, 75.66, 29.77), (-70.0, -4.34, -29.77), (-70.0, 75.66, -29.77), (66.66, 57.5, 29.77), (66.66, 43.83, 29.77), (-67.59, 57.5, 29.77), (-67.59, 43.83, 29.77), (66.66, 41.81, 29.77), (66.66, 28.14, 29.77), (-67.59, 41.81, 29.77), (-67.59, 28.14, 29.77), (66.66, 25.47, 29.77), (66.66, 11.8, 29.77), (-67.59, 25.47, 29.77), (-67.59, 11.8, 29.77), (66.66, 60.17, -26.75), (-67.59, 60.17, -26.75), (-67.59, 73.84, -26.75), (66.66, 73.84, -26.75), (66.66, 43.83, -26.75), (66.66, 57.5, -26.75), (-67.59, 43.83, -26.75), (-67.59, 57.5, -26.75), (66.66, 28.14, -26.75), (66.66, 41.81, -26.75), (-67.59, 28.14, -26.75), (-67.59, 41.81, -26.75), (66.66, 11.8, -26.75), (66.66, 25.47, -26.75), (-67.59, 11.8, -26.75), (-67.59, 25.47, -26.75)], [], [(4, 8, 10, 6), (6, 7, 5, 4), (11, 9, 5, 7), (6, 10, 11, 7), (10, 8, 9, 11), (9, 8, 4, 5, 0, 1, 12, 13, 16, 17, 20, 21, 23, 22, 19, 18, 15, 14, 3, 2), (0, 5, 9, 2), (16, 13, 15, 18), (12, 1, 3, 14), (19, 22, 20, 17), (23, 38, 39, 22), (21, 36, 38, 23), (17, 16, 33, 32), (1, 0, 27, 24), (24, 27, 26, 25), (28, 29, 31, 30), (32, 33, 35, 34), (36, 37, 39, 38), (22, 39, 37, 20), (13, 28, 30, 15), (21, 20, 37, 36), (15, 30, 31, 14), (13, 12, 29, 28), (1, 24, 25, 3), (14, 31, 29, 12), (17, 32, 34, 19), (3, 25, 26, 2), (19, 34, 35, 18), (2, 26, 27, 0), (18, 35, 33, 16)])
me_cube_002.polygons.foreach_set('use_smooth', [True] * 30)
_uv = me_cube_002.uv_layers.new(name='UVMap')
_uv.uv.foreach_set('vector', [0.3005, 0.7656, 0.3005, 0.7538, 0.3055, 0.7538, 0.3055, 0.7656, 0.2927, 0.7656, 0.2927, 0.772, 0.2877, 0.772, 0.2877, 0.7656, 0.2954, 0.7538, 0.3005, 0.7538, 0.3005, 0.7656, 0.2954, 0.7656, 0.2954, 0.7538, 0.2954, 0.7656, 0.2891, 0.7656, 0.2891, 0.7538, 0.2827, 0.7656, 0.2877, 0.7656, 0.2877, 0.772, 0.2827, 0.772, 0.2827, 0.7538, 0.2891, 0.7538, 0.2891, 0.7656, 0.2827, 0.7656, 0.2828, 0.7653, 0.284, 0.7653, 0.2842, 0.7653, 0.2854, 0.7653, 0.2855, 0.7653, 0.2867, 0.7653, 0.2869, 0.7653, 0.2881, 0.7653, 0.2881, 0.754, 0.2869, 0.754, 0.2867, 0.754, 0.2855, 0.754, 0.2854, 0.754, 0.2842, 0.754, 0.284, 0.754, 0.2828, 0.754, 0.2828, 0.7653, 0.2827, 0.7656, 0.2827, 0.7538, 0.2828, 0.754, 0.2855, 0.7653, 0.2854, 0.7653, 0.2854, 0.754, 0.2855, 0.754, 0.2842, 0.7653, 0.284, 0.7653, 0.284, 0.754, 0.2842, 0.754, 0.2867, 0.754, 0.2869, 0.754, 0.2869, 0.7653, 0.2867, 0.7653, 0.412, 0.7713, 0.412, 0.7713, 0.412, 0.7724, 0.412, 0.7724, 0.4268, 0.7762, 0.4268, 0.7762, 0.4268, 0.7649, 0.4268, 0.7649, 0.4132, 0.7713, 0.4132, 0.7724, 0.4132, 0.7724, 0.4132, 0.7713, 0.4129, 0.7713, 0.4129, 0.7724, 0.4129, 0.7724, 0.4129, 0.7713, 0.3008, 0.7656, 0.2996, 0.7656, 0.2996, 0.7769, 0.3008, 0.7769, 0.2961, 0.7656, 0.295, 0.7656, 0.295, 0.7769, 0.2961, 0.7769, 0.3019, 0.7656, 0.3008, 0.7656, 0.3008, 0.7769, 0.3019, 0.7769, 0.295, 0.7656, 0.2938, 0.7656, 0.2938, 0.7769, 0.295, 0.7769, 0.4295, 0.7531, 0.4295, 0.7531, 0.4295, 0.7644, 0.4295, 0.7644, 0.4277, 0.7762, 0.4277, 0.7762, 0.4277, 0.7649, 0.4277, 0.7649, 0.412, 0.7713, 0.412, 0.7724, 0.412, 0.7724, 0.412, 0.7713, 0.4113, 0.7713, 0.4113, 0.7713, 0.4113, 0.7724, 0.4113, 0.7724, 0.4126, 0.7713, 0.4126, 0.7724, 0.4126, 0.7724, 0.4126, 0.7713, 0.4271, 0.7762, 0.4271, 0.7762, 0.4271, 0.7649, 0.4271, 0.7649, 0.4259, 0.7649, 0.4259, 0.7649, 0.4259, 0.7762, 0.4259, 0.7762, 0.4274, 0.7762, 0.4274, 0.7762, 0.4274, 0.7649, 0.4274, 0.7649, 0.4135, 0.7713, 0.4135, 0.7713, 0.4135, 0.7724, 0.4135, 0.7724, 0.4132, 0.7713, 0.4132, 0.7713, 0.4132, 0.7724, 0.4132, 0.7724, 0.4295, 0.7644, 0.4295, 0.7644, 0.4295, 0.7757, 0.4295, 0.7757, 0.4262, 0.7649, 0.4262, 0.7649, 0.4262, 0.7762, 0.4262, 0.7762])
me_cube_002.materials.append(mat_pandamat_001)
me_cube_002.update()
me_cube_002.normals_split_custom_set([tuple(v) for v in zip(*[iter([0.5774, -0.5774, 0.5774, -0.5774, -0.5774, 0.5774, -0.5774, -0.5774, -0.5774, 0.5774, -0.5774, -0.5774, 0.5774, -0.5774, -0.5774, 0.5774, 0.5774, -0.5774, 0.5774, 0.5774, 0.5773, 0.5774, -0.5774, 0.5774, -0.5774, 0.5774, -0.5774, -0.5773, 0.5773, 0.5774, 0.5774, 0.5774, 0.5773, 0.5774, 0.5774, -0.5774, 0.5774, -0.5774, -0.5774, -0.5774, -0.5774, -0.5774, -0.5774, 0.5774, -0.5774, 0.5774, 0.5774, -0.5774, -0.5774, -0.5774, -0.5774, -0.5774, -0.5774, 0.5774, -0.5773, 0.5773, 0.5774, -0.5774, 0.5774, -0.5774, -0.5773, 0.5773, 0.5774, -0.5774, -0.5774, 0.5774, 0.5774, -0.5774, 0.5774, 0.5774, 0.5774, 0.5773, -0.3015, -0.3015, 0.9045, -0.3015, 0.3015, 0.9045, -0.3015, -0.3015, 0.9045, -0.3015, 0.3015, 0.9045, -0.3015, -0.3015, 0.9045, -0.3015, 0.3015, 0.9045, -0.3015, -0.3015, 0.9045, -0.5774, 0.5774, 0.5774, 0.5774, 0.5774, 0.5774, 0.3015, -0.3015, 0.9045, 0.3015, 0.3015, 0.9045, 0.3015, -0.3015, 0.9045, 0.3015, 0.3015, 0.9045, 0.3015, -0.3015, 0.9045, 0.3015, 0.3015, 0.9045, 0.3015, -0.3015, 0.9045, -0.3015, -0.3015, 0.9045, 0.5774, 0.5774, 0.5773, -0.5773, 0.5773, 0.5774, 0.3015, -0.3015, 0.9045, -0.3015, -0.3015, 0.9045, -0.3015, 0.3015, 0.9045, 0.3015, 0.3015, 0.9045, 0.3015, -0.3015, 0.9045, -0.3015, -0.3015, 0.9045, -0.3015, 0.3015, 0.9045, 0.3015, 0.3015, 0.9045, 0.3015, -0.3015, 0.9045, 0.3015, 0.3015, 0.9045, 0.3015, -0.3015, 0.9045, -0.3015, -0.3015, 0.9045, -0.3015, 0.3015, 0.9045, 0.5774, 0.5774, 0.5774, 0.5774, 0.5774, 0.5774, 0.5774, -0.5774, 0.5774, 0.3015, -0.3015, 0.9045, -0.5774, 0.5774, 0.5774, -0.5774, 0.5774, 0.5774, 0.5774, 0.5774, 0.5774, 0.5774, 0.5774, 0.5774, -0.3015, 0.3015, 0.9045, -0.3015, -0.3015, 0.9045, -0.5774, -0.5774, 0.5774, -0.5774, 0.5774, 0.5774, -0.3015, 0.3015, 0.9045, -0.3015, -0.3015, 0.9045, -0.5774, -0.5774, 0.5774, -0.5774, 0.5774, 0.5774, -0.5774, 0.5774, 0.5774, -0.5774, -0.5774, 0.5774, 0.5774, -0.5774, 0.5774, 0.5774, 0.5774, 0.5774, -0.5774, 0.5774, 0.5774, -0.5774, -0.5774, 0.5774, 0.5774, -0.5774, 0.5774, 0.5774, 0.5774, 0.5774, -0.5774, 0.5774, 0.5774, -0.5774, -0.5774, 0.5774, 0.5774, -0.5774, 0.5774, 0.5774, 0.5774, 0.5774, -0.5774, 0.5774, 0.5774, -0.5774, -0.5774, 0.5774, 0.5774, -0.5774, 0.5774, 0.5774, 0.5774, 0.5774, 0.3015, -0.3015, 0.9045, 0.5774, -0.5774, 0.5774, -0.5774, -0.5774, 0.5774, -0.3015, -0.3015, 0.9045, -0.3015, 0.3015, 0.9045, -0.5774, 0.5774, 0.5774, 0.5774, 0.5774, 0.5774, 0.3015, 0.3015, 0.9045, -0.5774, 0.5774, 0.5774, -0.3015, -0.3015, 0.9045, -0.5774, -0.5774, 0.5774, -0.5774, 0.5774, 0.5774, 0.3015, 0.3015, 0.9045, 0.5774, 0.5774, 0.5774, 0.5774, -0.5774, 0.5774, 0.3015, -0.3015, 0.9045, -0.3015, 0.3015, 0.9045, -0.3015, -0.3015, 0.9045, -0.5774, -0.5774, 0.5774, -0.5774, 0.5774, 0.5774, -0.3015, 0.3015, 0.9045, -0.5774, 0.5774, 0.5774, 0.5774, 0.5774, 0.5774, 0.3015, 0.3015, 0.9045, 0.3015, -0.3015, 0.9045, 0.5774, -0.5774, 0.5774, -0.5774, -0.5774, 0.5774, -0.3015, -0.3015, 0.9045, -0.3015, 0.3015, 0.9045, -0.5774, 0.5774, 0.5774, 0.5774, 0.5774, 0.5774, 0.3015, 0.3015, 0.9045, 0.3015, 0.3015, 0.9045, 0.5774, 0.5774, 0.5774, 0.5774, -0.5774, 0.5774, 0.3015, -0.3015, 0.9045, 0.3015, 0.3015, 0.9045, 0.5774, 0.5774, 0.5774, 0.5774, -0.5774, 0.5774, 0.3015, -0.3015, 0.9045, 0.3015, -0.3015, 0.9045, 0.5774, -0.5774, 0.5774, -0.5774, -0.5774, 0.5774, -0.3015, -0.3015, 0.9045, 0.3015, -0.3015, 0.9045, 0.5774, -0.5774, 0.5774, -0.5774, -0.5774, 0.5774, -0.3015, -0.3015, 0.9045])] * 3)])
me_cube_006 = bpy.data.meshes.new('Cube.006')
me_cube_006.from_pydata([(63.66, 73.84, 29.77), (-64.59, 73.84, 29.77), (65.67, 61.16, 34.25), (66.66, 60.17, 33.26), (66.66, 73.84, 33.26), (65.67, 72.86, 34.25), (-67.59, 60.17, 33.26), (-66.6, 61.16, 34.25), (-66.6, 72.86, 34.25), (-67.59, 73.84, 33.26), (66.66, 60.17, -26.75), (-67.59, 60.17, -26.75), (-64.59, 73.84, -23.75), (63.66, 73.84, -23.75), (-67.59, 73.84, -26.75), (66.66, 73.84, -26.75), (-64.59, 61.99, 29.77), (63.66, 61.99, 29.77), (-64.59, 61.99, -23.75), (63.66, 61.99, -23.75)], [], [(2, 5, 8, 7), (14, 11, 6, 9), (13, 0, 1, 12, 14, 9, 4, 15), (3, 4, 5, 2), (7, 8, 9, 6), (6, 3, 2, 7), (4, 9, 8, 5), (10, 11, 14, 15), (13, 12, 18, 19), (12, 13, 15, 14), (6, 11, 10, 3), (16, 17, 19, 18), (12, 1, 16, 18), (1, 0, 17, 16), (0, 13, 19, 17), (15, 4, 3, 10)])
me_cube_006.polygons.foreach_set('use_smooth', [True] * 16)
_uv = me_cube_006.uv_layers.new(name='UVMap')
_uv.uv.foreach_set('vector', [0.4224, 0.7761, 0.4214, 0.7761, 0.4214, 0.765, 0.4224, 0.765, 0.4135, 0.7724, 0.4135, 0.7713, 0.4138, 0.7713, 0.4138, 0.7724, 0.4295, 0.7755, 0.4295, 0.7755, 0.4295, 0.7646, 0.4295, 0.7646, 0.4295, 0.7644, 0.4298, 0.7644, 0.4298, 0.7757, 0.4295, 0.7757, 0.2655, 0.7708, 0.2643, 0.7708, 0.2644, 0.7707, 0.2654, 0.7707, 0.2654, 0.7596, 0.2644, 0.7596, 0.2643, 0.7595, 0.2655, 0.7595, 0.2655, 0.7595, 0.2655, 0.7708, 0.2654, 0.7707, 0.2654, 0.7596, 0.2643, 0.7708, 0.2643, 0.7595, 0.2644, 0.7596, 0.2644, 0.7707, 0.3008, 0.7656, 0.3008, 0.7769, 0.2996, 0.7769, 0.2996, 0.7656, 0.4295, 0.7755, 0.4295, 0.7646, 0.4295, 0.7646, 0.4295, 0.7755, 0.4295, 0.7646, 0.4295, 0.7755, 0.4295, 0.7757, 0.4295, 0.7644, 0.4268, 0.7649, 0.4271, 0.7649, 0.4271, 0.7762, 0.4268, 0.7762, 0.4295, 0.7646, 0.4295, 0.7755, 0.4295, 0.7755, 0.4295, 0.7646, 0.4295, 0.7646, 0.4295, 0.7646, 0.4295, 0.7646, 0.4295, 0.7646, 0.4295, 0.7646, 0.4295, 0.7755, 0.4295, 0.7755, 0.4295, 0.7646, 0.4295, 0.7755, 0.4295, 0.7755, 0.4295, 0.7755, 0.4295, 0.7755, 0.4129, 0.7724, 0.4126, 0.7724, 0.4126, 0.7713, 0.4129, 0.7713])
me_cube_006.materials.append(mat_pandamat_001)
me_cube_006.update()
me_cube_006.normals_split_custom_set([tuple(v) for v in zip(*[iter([0.3002, -0.3002, 0.9054, 0.3002, 0.3002, 0.9054, -0.3002, 0.3002, 0.9054, -0.3002, -0.3002, 0.9054, -0.5773, 0.5774, -0.5773, -0.5774, -0.5774, -0.5774, -0.6507, -0.6507, 0.3914, -0.6507, 0.6507, 0.3914, -0.3015, 0.9045, 0.3015, -0.5774, 0.5774, -0.5774, 0.5774, 0.5774, -0.5774, 0.3015, 0.9045, 0.3015, -0.5773, 0.5774, -0.5773, -0.6507, 0.6507, 0.3914, 0.6507, 0.6507, 0.3914, 0.5773, 0.5774, -0.5773, 0.6507, -0.6507, 0.3914, 0.6507, 0.6507, 0.3914, 0.3002, 0.3002, 0.9054, 0.3002, -0.3002, 0.9054, -0.3002, -0.3002, 0.9054, -0.3002, 0.3002, 0.9054, -0.6507, 0.6507, 0.3914, -0.6507, -0.6507, 0.3914, -0.6507, -0.6507, 0.3914, 0.6507, -0.6507, 0.3914, 0.3002, -0.3002, 0.9054, -0.3002, -0.3002, 0.9054, 0.6507, 0.6507, 0.3914, -0.6507, 0.6507, 0.3914, -0.3002, 0.3002, 0.9054, 0.3002, 0.3002, 0.9054, 0.5774, -0.5774, -0.5774, -0.5774, -0.5774, -0.5774, -0.5773, 0.5774, -0.5773, 0.5773, 0.5774, -0.5773, -0.3015, 0.9045, 0.3015, 0.3015, 0.9045, 0.3015, 0.5774, 0.5774, 0.5774, -0.5774, 0.5774, 0.5774, 0.3015, 0.9045, 0.3015, -0.3015, 0.9045, 0.3015, 0.5773, 0.5774, -0.5773, -0.5773, 0.5774, -0.5773, -0.6507, -0.6507, 0.3914, -0.5774, -0.5774, -0.5774, 0.5774, -0.5774, -0.5774, 0.6507, -0.6507, 0.3914, 0.5774, 0.5774, -0.5774, -0.5774, 0.5774, -0.5774, -0.5774, 0.5774, 0.5774, 0.5774, 0.5774, 0.5774, 0.3015, 0.9045, 0.3015, 0.5774, 0.5774, -0.5774, 0.5774, 0.5774, -0.5774, 0.5774, 0.5774, 0.5774, 0.5774, 0.5774, -0.5774, -0.5774, 0.5774, -0.5774, -0.5774, 0.5774, -0.5774, 0.5774, 0.5774, -0.5774, -0.5774, 0.5774, -0.5774, -0.3015, 0.9045, 0.3015, -0.5774, 0.5774, 0.5774, -0.5774, 0.5774, -0.5774, 0.5773, 0.5774, -0.5773, 0.6507, 0.6507, 0.3914, 0.6507, -0.6507, 0.3914, 0.5774, -0.5774, -0.5774])] * 3)])
me_cube_007 = bpy.data.meshes.new('Cube.007')
me_cube_007.from_pydata([(63.66, 57.5, 29.77), (-64.59, 57.5, 29.77), (65.67, 44.82, 34.25), (66.66, 43.83, 33.26), (66.66, 57.5, 33.26), (65.67, 56.52, 34.25), (-67.59, 43.83, 33.26), (-66.6, 44.82, 34.25), (-66.6, 56.52, 34.25), (-67.59, 57.5, 33.26), (66.66, 43.83, -26.75), (63.66, 57.5, -23.75), (-67.59, 43.83, -26.75), (-64.59, 57.5, -23.75), (66.66, 57.5, 29.77), (-67.59, 57.5, -26.75), (66.66, 57.5, -26.75), (-64.59, 45.65, 29.77), (63.66, 45.65, 29.77), (-64.59, 45.65, -23.75), (63.66, 45.65, -23.75)], [], [(15, 12, 6, 9), (6, 12, 10, 3), (2, 5, 8, 7), (3, 10, 16, 14, 4), (3, 4, 5, 2), (7, 8, 9, 6), (6, 3, 2, 7), (4, 9, 8, 5), (10, 12, 15, 16), (11, 13, 19, 20), (13, 1, 17, 19), (1, 13, 15, 9, 4, 14, 0), (13, 11, 16, 15), (11, 0, 14, 16), (17, 18, 20, 19), (0, 11, 20, 18), (1, 0, 18, 17)])
me_cube_007.polygons.foreach_set('use_smooth', [True] * 17)
_uv = me_cube_007.uv_layers.new(name='UVMap')
_uv.uv.foreach_set('vector', [0.4113, 0.7724, 0.4113, 0.7713, 0.4116, 0.7713, 0.4116, 0.7724, 0.4274, 0.7649, 0.4277, 0.7649, 0.4277, 0.7762, 0.4274, 0.7762, 0.4212, 0.7761, 0.4202, 0.7761, 0.4202, 0.765, 0.4212, 0.765, 0.4123, 0.7713, 0.4126, 0.7713, 0.4126, 0.7724, 0.4126, 0.7724, 0.4123, 0.7724, 0.2643, 0.7708, 0.2632, 0.7708, 0.2633, 0.7707, 0.2643, 0.7707, 0.2643, 0.7596, 0.2633, 0.7596, 0.2632, 0.7595, 0.2643, 0.7595, 0.2643, 0.7595, 0.2643, 0.7708, 0.2643, 0.7707, 0.2643, 0.7596, 0.2632, 0.7708, 0.2632, 0.7595, 0.2633, 0.7596, 0.2633, 0.7707, 0.2961, 0.7656, 0.2961, 0.7769, 0.295, 0.7769, 0.295, 0.7656, 0.4259, 0.7759, 0.4259, 0.7651, 0.4259, 0.7651, 0.4259, 0.7759, 0.4259, 0.7651, 0.4259, 0.7651, 0.4259, 0.7651, 0.4259, 0.7651, 0.4259, 0.7651, 0.4259, 0.7651, 0.4259, 0.7649, 0.4262, 0.7649, 0.4262, 0.7762, 0.4259, 0.7762, 0.4259, 0.7759, 0.4259, 0.7651, 0.4259, 0.7759, 0.4259, 0.7762, 0.4259, 0.7649, 0.4259, 0.7759, 0.4259, 0.7759, 0.4259, 0.7762, 0.4259, 0.7762, 0.4259, 0.7651, 0.4259, 0.7759, 0.4259, 0.7759, 0.4259, 0.7651, 0.4259, 0.7759, 0.4259, 0.7759, 0.4259, 0.7759, 0.4259, 0.7759, 0.4259, 0.7651, 0.4259, 0.7759, 0.4259, 0.7759, 0.4259, 0.7651])
me_cube_007.materials.append(mat_pandamat_001)
me_cube_007.update()
me_cube_007.normals_split_custom_set([tuple(v) for v in zip(*[iter([-0.5773, 0.5774, -0.5773, -0.5774, -0.5774, -0.5774, -0.6507, -0.6507, 0.3914, -0.6507, 0.6507, 0.3914, -0.6507, -0.6507, 0.3914, -0.5774, -0.5774, -0.5774, 0.5774, -0.5774, -0.5774, 0.6507, -0.6507, 0.3914, 0.3002, -0.3002, 0.9054, 0.3002, 0.3002, 0.9054, -0.3002, 0.3002, 0.9054, -0.3002, -0.3002, 0.9054, 0.6507, -0.6507, 0.3914, 0.5774, -0.5774, -0.5774, 0.5773, 0.5774, -0.5773, 0.7071, 0.7071, 8.376e-08, 0.6507, 0.6507, 0.3914, 0.6507, -0.6507, 0.3914, 0.6507, 0.6507, 0.3914, 0.3002, 0.3002, 0.9054, 0.3002, -0.3002, 0.9054, -0.3002, -0.3002, 0.9054, -0.3002, 0.3002, 0.9054, -0.6507, 0.6507, 0.3914, -0.6507, -0.6507, 0.3914, -0.6507, -0.6507, 0.3914, 0.6507, -0.6507, 0.3914, 0.3002, -0.3002, 0.9054, -0.3002, -0.3002, 0.9054, 0.6507, 0.6507, 0.3914, -0.6507, 0.6507, 0.3914, -0.3002, 0.3002, 0.9054, 0.3002, 0.3002, 0.9054, 0.5774, -0.5774, -0.5774, -0.5774, -0.5774, -0.5774, -0.5773, 0.5774, -0.5773, 0.5773, 0.5774, -0.5773, -0.3015, 0.9045, 0.3015, 0.3015, 0.9045, 0.3015, 0.5774, 0.5774, 0.5774, -0.5774, 0.5774, 0.5774, 0.3015, 0.9045, 0.3015, 0.5774, 0.5774, -0.5774, 0.5774, 0.5774, -0.5774, 0.5774, 0.5774, 0.5774, 0.5774, 0.5774, -0.5774, 0.3015, 0.9045, 0.3015, -0.5773, 0.5774, -0.5773, -0.6507, 0.6507, 0.3914, 0.6507, 0.6507, 0.3914, 0.7071, 0.7071, 8.376e-08, -0.5774, 0.5773, -0.5773, 0.3015, 0.9045, 0.3015, -0.3015, 0.9045, 0.3015, 0.5773, 0.5774, -0.5773, -0.5773, 0.5774, -0.5773, -0.3015, 0.9045, 0.3015, -0.5774, 0.5773, -0.5773, 0.7071, 0.7071, 8.376e-08, 0.5773, 0.5774, -0.5773, 0.5774, 0.5774, -0.5774, -0.5774, 0.5774, -0.5774, -0.5774, 0.5774, 0.5774, 0.5774, 0.5774, 0.5774, -0.5774, 0.5773, -0.5773, -0.3015, 0.9045, 0.3015, -0.5774, 0.5774, 0.5774, -0.5774, 0.5774, -0.5774, 0.5774, 0.5774, -0.5774, -0.5774, 0.5773, -0.5773, -0.5774, 0.5774, -0.5774, 0.5774, 0.5774, -0.5774])] * 3)])
me_cube_008 = bpy.data.meshes.new('Cube.008')
me_cube_008.from_pydata([(63.66, 41.81, 29.77), (-64.59, 41.81, 29.77), (65.67, 29.13, 34.25), (66.66, 28.14, 33.26), (66.66, 41.81, 33.26), (65.67, 40.82, 34.25), (-67.59, 28.14, 33.26), (-66.6, 29.13, 34.25), (-66.6, 40.82, 34.25), (-67.59, 41.81, 33.26), (66.66, 28.14, -26.75), (63.66, 41.81, -23.75), (-67.59, 28.14, -26.75), (-64.59, 41.81, -23.75), (-67.59, 41.81, -26.75), (66.66, 41.81, -26.75), (-64.59, 29.96, 29.77), (63.66, 29.96, 29.77), (-64.59, 29.96, -23.75), (63.66, 29.96, -23.75)], [], [(3, 10, 15, 4), (2, 5, 8, 7), (11, 0, 1, 13, 14, 9, 4, 15), (6, 12, 10, 3), (3, 4, 5, 2), (7, 8, 9, 6), (6, 3, 2, 7), (4, 9, 8, 5), (10, 12, 14, 15), (13, 11, 15, 14), (14, 12, 6, 9), (16, 17, 19, 18), (11, 13, 18, 19), (13, 1, 16, 18), (0, 11, 19, 17), (1, 0, 17, 16)])
me_cube_008.polygons.foreach_set('use_smooth', [True] * 16)
_uv = me_cube_008.uv_layers.new(name='UVMap')
_uv.uv.foreach_set('vector', [0.4129, 0.7713, 0.4132, 0.7713, 0.4132, 0.7724, 0.4129, 0.7724, 0.4178, 0.7761, 0.4168, 0.7761, 0.4168, 0.765, 0.4178, 0.765, 0.4262, 0.7759, 0.4262, 0.7759, 0.4262, 0.7651, 0.4262, 0.7651, 0.4262, 0.7649, 0.4265, 0.7649, 0.4265, 0.7762, 0.4262, 0.7762, 0.4271, 0.7649, 0.4274, 0.7649, 0.4274, 0.7762, 0.4271, 0.7762, 0.2609, 0.7708, 0.2597, 0.7708, 0.2598, 0.7707, 0.2608, 0.7707, 0.2608, 0.7596, 0.2598, 0.7596, 0.2597, 0.7595, 0.2609, 0.7595, 0.2609, 0.7595, 0.2609, 0.7708, 0.2608, 0.7707, 0.2608, 0.7596, 0.2597, 0.7708, 0.2597, 0.7595, 0.2598, 0.7596, 0.2598, 0.7707, 0.3019, 0.7656, 0.3019, 0.7769, 0.3008, 0.7769, 0.3008, 0.7656, 0.4262, 0.7651, 0.4262, 0.7759, 0.4262, 0.7762, 0.4262, 0.7649, 0.4132, 0.7724, 0.4132, 0.7713, 0.4135, 0.7713, 0.4135, 0.7724, 0.4262, 0.7651, 0.4262, 0.7759, 0.4262, 0.7759, 0.4262, 0.7651, 0.4262, 0.7759, 0.4262, 0.7651, 0.4262, 0.7651, 0.4262, 0.7759, 0.4262, 0.7651, 0.4262, 0.7651, 0.4262, 0.7651, 0.4262, 0.7651, 0.4262, 0.7759, 0.4262, 0.7759, 0.4262, 0.7759, 0.4262, 0.7759, 0.4262, 0.7651, 0.4262, 0.7759, 0.4262, 0.7759, 0.4262, 0.7651])
me_cube_008.materials.append(mat_pandamat_001)
me_cube_008.update()
me_cube_008.normals_split_custom_set([tuple(v) for v in zip(*[iter([0.6507, -0.6507, 0.3914, 0.5774, -0.5774, -0.5774, 0.5773, 0.5774, -0.5773, 0.6507, 0.6507, 0.3914, 0.3002, -0.3002, 0.9054, 0.3002, 0.3002, 0.9054, -0.3002, 0.3002, 0.9054, -0.3002, -0.3002, 0.9054, -0.3015, 0.9045, 0.3015, -0.5774, 0.5774, -0.5774, 0.5774, 0.5774, -0.5774, 0.3015, 0.9045, 0.3015, -0.5773, 0.5774, -0.5773, -0.6507, 0.6507, 0.3914, 0.6507, 0.6507, 0.3914, 0.5773, 0.5774, -0.5773, -0.6507, -0.6507, 0.3914, -0.5774, -0.5774, -0.5774, 0.5774, -0.5774, -0.5774, 0.6507, -0.6507, 0.3914, 0.6507, -0.6507, 0.3914, 0.6507, 0.6507, 0.3914, 0.3002, 0.3002, 0.9054, 0.3002, -0.3002, 0.9054, -0.3002, -0.3002, 0.9054, -0.3002, 0.3002, 0.9054, -0.6507, 0.6507, 0.3914, -0.6507, -0.6507, 0.3914, -0.6507, -0.6507, 0.3914, 0.6507, -0.6507, 0.3914, 0.3002, -0.3002, 0.9054, -0.3002, -0.3002, 0.9054, 0.6507, 0.6507, 0.3914, -0.6507, 0.6507, 0.3914, -0.3002, 0.3002, 0.9054, 0.3002, 0.3002, 0.9054, 0.5774, -0.5774, -0.5774, -0.5774, -0.5774, -0.5774, -0.5773, 0.5774, -0.5773, 0.5773, 0.5774, -0.5773, 0.3015, 0.9045, 0.3015, -0.3015, 0.9045, 0.3015, 0.5773, 0.5774, -0.5773, -0.5773, 0.5774, -0.5773, -0.5773, 0.5774, -0.5773, -0.5774, -0.5774, -0.5774, -0.6507, -0.6507, 0.3914, -0.6507, 0.6507, 0.3914, 0.5774, 0.5774, -0.5774, -0.5774, 0.5774, -0.5774, -0.5774, 0.5774, 0.5774, 0.5774, 0.5774, 0.5774, -0.3015, 0.9045, 0.3015, 0.3015, 0.9045, 0.3015, 0.5774, 0.5774, 0.5774, -0.5774, 0.5774, 0.5774, 0.3015, 0.9045, 0.3015, 0.5774, 0.5774, -0.5774, 0.5774, 0.5774, -0.5774, 0.5774, 0.5774, 0.5774, -0.5774, 0.5774, -0.5774, -0.3015, 0.9045, 0.3015, -0.5774, 0.5774, 0.5774, -0.5774, 0.5774, -0.5774, 0.5774, 0.5774, -0.5774, -0.5774, 0.5774, -0.5774, -0.5774, 0.5774, -0.5774, 0.5774, 0.5774, -0.5774])] * 3)])
me_cube_009 = bpy.data.meshes.new('Cube.009')
me_cube_009.from_pydata([(63.66, 25.47, 29.77), (-64.59, 25.47, 29.77), (65.67, 12.78, 34.25), (66.66, 11.8, 33.26), (66.66, 25.47, 33.26), (65.67, 24.48, 34.25), (-67.59, 11.8, 33.26), (-66.6, 12.78, 34.25), (-66.6, 24.48, 34.25), (-67.59, 25.47, 33.26), (66.66, 11.8, -26.75), (63.66, 25.47, -23.75), (-67.59, 11.8, -26.75), (-64.59, 25.47, -23.75), (-67.59, 25.47, -26.75), (66.66, 25.47, -26.75), (-64.59, 13.62, 29.77), (63.66, 13.62, 29.77), (-64.59, 13.62, -23.75), (63.66, 13.62, -23.75)], [], [(3, 6, 12, 10), (6, 9, 14, 12), (2, 5, 8, 7), (3, 4, 5, 2), (7, 8, 9, 6), (6, 3, 2, 7), (4, 9, 8, 5), (10, 12, 14, 15), (0, 11, 19, 17), (13, 11, 15, 14), (0, 1, 13, 14, 9, 4, 15, 11), (16, 17, 19, 18), (11, 13, 18, 19), (13, 1, 16, 18), (1, 0, 17, 16), (3, 10, 15, 4)])
me_cube_009.polygons.foreach_set('use_smooth', [True] * 16)
_uv = me_cube_009.uv_layers.new(name='UVMap')
_uv.uv.foreach_set('vector', [0.4265, 0.7762, 0.4265, 0.7649, 0.4268, 0.7649, 0.4268, 0.7762, 0.4123, 0.7713, 0.4123, 0.7724, 0.412, 0.7724, 0.412, 0.7713, 0.4235, 0.7761, 0.4226, 0.7761, 0.4226, 0.765, 0.4235, 0.765, 0.2666, 0.7708, 0.2655, 0.7708, 0.2656, 0.7707, 0.2666, 0.7707, 0.2666, 0.7596, 0.2656, 0.7596, 0.2655, 0.7595, 0.2666, 0.7595, 0.2666, 0.7595, 0.2666, 0.7708, 0.2666, 0.7707, 0.2666, 0.7596, 0.2655, 0.7708, 0.2655, 0.7595, 0.2656, 0.7596, 0.2656, 0.7707, 0.295, 0.7656, 0.295, 0.7769, 0.2938, 0.7769, 0.2938, 0.7656, 0.4295, 0.7641, 0.4295, 0.7641, 0.4295, 0.7641, 0.4295, 0.7641, 0.4295, 0.7533, 0.4295, 0.7641, 0.4295, 0.7644, 0.4295, 0.7531, 0.4295, 0.7641, 0.4295, 0.7533, 0.4295, 0.7533, 0.4295, 0.7531, 0.4298, 0.7531, 0.4298, 0.7644, 0.4295, 0.7644, 0.4295, 0.7641, 0.4295, 0.7533, 0.4295, 0.7641, 0.4295, 0.7641, 0.4295, 0.7533, 0.4295, 0.7641, 0.4295, 0.7533, 0.4295, 0.7533, 0.4295, 0.7641, 0.4295, 0.7533, 0.4295, 0.7533, 0.4295, 0.7533, 0.4295, 0.7533, 0.4295, 0.7533, 0.4295, 0.7641, 0.4295, 0.7641, 0.4295, 0.7533, 0.4117, 0.7713, 0.412, 0.7713, 0.412, 0.7724, 0.4117, 0.7724])
me_cube_009.materials.append(mat_pandamat_001)
me_cube_009.update()
me_cube_009.normals_split_custom_set([tuple(v) for v in zip(*[iter([0.6507, -0.6507, 0.3914, -0.6507, -0.6507, 0.3914, -0.5774, -0.5774, -0.5774, 0.5774, -0.5774, -0.5774, -0.6507, -0.6507, 0.3914, -0.6507, 0.6507, 0.3914, -0.5773, 0.5774, -0.5773, -0.5774, -0.5774, -0.5774, 0.3002, -0.3002, 0.9054, 0.3002, 0.3002, 0.9054, -0.3002, 0.3002, 0.9054, -0.3002, -0.3002, 0.9054, 0.6507, -0.6507, 0.3914, 0.6507, 0.6507, 0.3914, 0.3002, 0.3002, 0.9054, 0.3002, -0.3002, 0.9054, -0.3002, -0.3002, 0.9054, -0.3002, 0.3002, 0.9054, -0.6507, 0.6507, 0.3914, -0.6507, -0.6507, 0.3914, -0.6507, -0.6507, 0.3914, 0.6507, -0.6507, 0.3914, 0.3002, -0.3002, 0.9054, -0.3002, -0.3002, 0.9054, 0.6507, 0.6507, 0.3914, -0.6507, 0.6507, 0.3914, -0.3002, 0.3002, 0.9054, 0.3002, 0.3002, 0.9054, 0.5774, -0.5774, -0.5774, -0.5774, -0.5774, -0.5774, -0.5773, 0.5774, -0.5773, 0.5773, 0.5774, -0.5773, -0.5774, 0.5774, -0.5774, -0.3015, 0.9045, 0.3015, -0.5774, 0.5774, 0.5774, -0.5774, 0.5774, -0.5774, 0.3015, 0.9045, 0.3015, -0.3015, 0.9045, 0.3015, 0.5773, 0.5774, -0.5773, -0.5773, 0.5774, -0.5773, -0.5774, 0.5774, -0.5774, 0.5774, 0.5774, -0.5774, 0.3015, 0.9045, 0.3015, -0.5773, 0.5774, -0.5773, -0.6507, 0.6507, 0.3914, 0.6507, 0.6507, 0.3914, 0.5773, 0.5774, -0.5773, -0.3015, 0.9045, 0.3015, 0.5774, 0.5774, -0.5774, -0.5774, 0.5774, -0.5774, -0.5774, 0.5774, 0.5774, 0.5774, 0.5774, 0.5774, -0.3015, 0.9045, 0.3015, 0.3015, 0.9045, 0.3015, 0.5774, 0.5774, 0.5774, -0.5774, 0.5774, 0.5774, 0.3015, 0.9045, 0.3015, 0.5774, 0.5774, -0.5774, 0.5774, 0.5774, -0.5774, 0.5774, 0.5774, 0.5774, 0.5774, 0.5774, -0.5774, -0.5774, 0.5774, -0.5774, -0.5774, 0.5774, -0.5774, 0.5774, 0.5774, -0.5774, 0.6507, -0.6507, 0.3914, 0.5774, -0.5774, -0.5774, 0.5773, 0.5774, -0.5773, 0.6507, 0.6507, 0.3914])] * 3)])
me_cube_010 = bpy.data.meshes.new('Cube.010')
me_cube_010.from_pydata([(4.314, 66.45, 39.97), (4.314, 68.63, 39.97), (4.314, 66.45, 37.79), (4.314, 68.63, 37.79), (5.264, 68.39, 36.3), (5.264, 66.69, 36.3), (5.327, 66.59, 40.23), (5.327, 68.49, 40.23), (6.778, 68.38, 36.31), (6.778, 66.7, 36.31), (6.711, 66.6, 40.22), (6.711, 68.49, 40.22), (5.272, 68.39, 33.42), (5.272, 66.69, 33.42), (6.787, 68.38, 33.42), (6.787, 66.7, 33.42), (-4.314, 66.45, 39.97), (-4.314, 68.63, 39.97), (-4.314, 66.45, 37.79), (-4.314, 68.63, 37.79), (-5.264, 68.39, 36.3), (-5.264, 66.69, 36.3), (-5.327, 66.59, 40.23), (-5.327, 68.49, 40.23), (-6.778, 68.38, 36.31), (-6.778, 66.7, 36.31), (-6.711, 66.6, 40.22), (-6.711, 68.49, 40.22), (-5.272, 68.39, 33.42), (-5.272, 66.69, 33.42), (-6.786, 68.38, 33.42), (-6.786, 66.7, 33.42), (0.0001568, 66.45, 37.79), (0.0001568, 68.63, 37.79), (0.0001568, 66.45, 39.97), (0.0001568, 68.63, 39.97)], [], [(32, 33, 3, 2), (32, 2, 0, 34), (0, 1, 35, 34), (3, 33, 35, 1), (3, 1, 7, 4), (0, 2, 5, 6), (1, 0, 6, 7), (2, 3, 4, 5), (4, 7, 11, 8), (9, 8, 11, 10), (8, 9, 15, 14), (7, 6, 10, 11), (6, 5, 9, 10), (5, 4, 12, 13), (4, 8, 14, 12), (9, 5, 13, 15), (32, 18, 19, 33), (32, 34, 16, 18), (16, 34, 35, 17), (19, 17, 35, 33), (19, 20, 23, 17), (16, 22, 21, 18), (17, 23, 22, 16), (18, 21, 20, 19), (20, 24, 27, 23), (25, 26, 27, 24), (24, 30, 31, 25), (23, 27, 26, 22), (22, 26, 25, 21), (21, 29, 28, 20), (20, 28, 30, 24), (25, 31, 29, 21)])
me_cube_010.polygons.foreach_set('use_smooth', [True] * 32)
_uv = me_cube_010.uv_layers.new(name='UVMap')
_uv.uv.foreach_set('vector', [0.2905, 0.7735, 0.2903, 0.7735, 0.2903, 0.7731, 0.2905, 0.7731, 0.2846, 0.7726, 0.2846, 0.7729, 0.2844, 0.7729, 0.2844, 0.7726, 0.2903, 0.7722, 0.2905, 0.7722, 0.2905, 0.7725, 0.2903, 0.7725, 0.2853, 0.7729, 0.2853, 0.7726, 0.2855, 0.7726, 0.2855, 0.7729, 0.2853, 0.7729, 0.2855, 0.7729, 0.2855, 0.773, 0.2852, 0.773, 0.2844, 0.7729, 0.2846, 0.7729, 0.2847, 0.773, 0.2844, 0.773, 0.2905, 0.7722, 0.2903, 0.7722, 0.2903, 0.7721, 0.2905, 0.7721, 0.2867, 0.7735, 0.2865, 0.7735, 0.2865, 0.7734, 0.2866, 0.7734, 0.2852, 0.773, 0.2855, 0.773, 0.2855, 0.7731, 0.2852, 0.7731, 0.2857, 0.7734, 0.2859, 0.7734, 0.2859, 0.7737, 0.2857, 0.7737, 0.2859, 0.7734, 0.2857, 0.7734, 0.2857, 0.7731, 0.2859, 0.7731, 0.2905, 0.7721, 0.2903, 0.7721, 0.2903, 0.772, 0.2905, 0.772, 0.2844, 0.773, 0.2847, 0.773, 0.2847, 0.7731, 0.2844, 0.7731, 0.2866, 0.7734, 0.2865, 0.7734, 0.2865, 0.7731, 0.2866, 0.7731, 0.2852, 0.773, 0.2852, 0.7731, 0.285, 0.7731, 0.285, 0.773, 0.2847, 0.7731, 0.2847, 0.773, 0.285, 0.773, 0.285, 0.7731, 0.2905, 0.7735, 0.2905, 0.7738, 0.2903, 0.7738, 0.2903, 0.7735, 0.2846, 0.7726, 0.2844, 0.7726, 0.2844, 0.7722, 0.2846, 0.7722, 0.2903, 0.7729, 0.2903, 0.7725, 0.2905, 0.7725, 0.2905, 0.7729, 0.2853, 0.7722, 0.2855, 0.7722, 0.2855, 0.7726, 0.2853, 0.7726, 0.2853, 0.7722, 0.2852, 0.7721, 0.2855, 0.7721, 0.2855, 0.7722, 0.2844, 0.7722, 0.2844, 0.7721, 0.2847, 0.7721, 0.2846, 0.7722, 0.2905, 0.7729, 0.2905, 0.773, 0.2903, 0.773, 0.2903, 0.7729, 0.2868, 0.7735, 0.2869, 0.7734, 0.287, 0.7734, 0.287, 0.7735, 0.2852, 0.7721, 0.2852, 0.772, 0.2855, 0.772, 0.2855, 0.7721, 0.2854, 0.7734, 0.2854, 0.7737, 0.2852, 0.7737, 0.2852, 0.7734, 0.2852, 0.7734, 0.2852, 0.7731, 0.2854, 0.7731, 0.2854, 0.7734, 0.2905, 0.773, 0.2905, 0.7731, 0.2903, 0.7731, 0.2903, 0.773, 0.2844, 0.7721, 0.2844, 0.772, 0.2847, 0.772, 0.2847, 0.7721, 0.2869, 0.7734, 0.2869, 0.7731, 0.287, 0.7731, 0.287, 0.7734, 0.2852, 0.7721, 0.285, 0.7721, 0.285, 0.772, 0.2852, 0.772, 0.2847, 0.772, 0.285, 0.772, 0.285, 0.7721, 0.2847, 0.7721])
me_cube_010.materials.append(mat_pandamat_001)
me_cube_010.update()
me_cube_010.normals_split_custom_set([tuple(v) for v in zip(*[iter([0.0, -0.7071, -0.7071, 0.0, 0.7071, -0.7071, -0.1549, 0.8528, -0.4987, -0.1549, -0.8528, -0.4987, 0.0, -0.7071, -0.7071, -0.1549, -0.8528, -0.4987, -0.004888, -0.7534, 0.6576, 0.0, -0.7071, 0.7071, -0.004888, -0.7534, 0.6576, -0.004891, 0.7534, 0.6576, 0.0, 0.7071, 0.7071, 0.0, -0.7071, 0.7071, -0.1549, 0.8528, -0.4987, 0.0, 0.7071, -0.7071, 0.0, 0.7071, 0.7071, -0.004891, 0.7534, 0.6576, -0.1549, 0.8528, -0.4987, -0.004891, 0.7534, 0.6576, -0.0389, 0.6729, 0.7387, -0.6021, 0.7721, -0.2033, -0.004888, -0.7534, 0.6576, -0.1549, -0.8528, -0.4987, -0.6021, -0.7721, -0.2033, -0.0389, -0.6729, 0.7387, -0.004891, 0.7534, 0.6576, -0.004888, -0.7534, 0.6576, -0.0389, -0.6729, 0.7387, -0.0389, 0.6729, 0.7387, -0.1549, -0.8528, -0.4987, -0.1549, 0.8528, -0.4987, -0.6021, 0.7721, -0.2033, -0.6021, -0.7721, -0.2033, -0.6021, 0.7721, -0.2033, -0.0389, 0.6729, 0.7387, 0.5729, 0.5852, 0.5739, 0.7131, 0.701, -0.001974, 0.7131, -0.701, -0.001973, 0.7131, 0.701, -0.001974, 0.5729, 0.5852, 0.5739, 0.5729, -0.5852, 0.5739, 0.7131, 0.701, -0.001974, 0.7131, -0.701, -0.001973, 0.7083, -0.706, 0.002008, 0.7083, 0.7059, 0.00201, -0.0389, 0.6729, 0.7387, -0.0389, -0.6729, 0.7387, 0.5729, -0.5852, 0.5739, 0.5729, 0.5852, 0.5739, -0.0389, -0.6729, 0.7387, -0.6021, -0.7721, -0.2033, 0.7131, -0.701, -0.001973, 0.5729, -0.5852, 0.5739, -0.6021, -0.7721, -0.2033, -0.6021, 0.7721, -0.2033, -0.7059, 0.7083, -0.002003, -0.706, -0.7083, -0.002004, -0.6021, 0.7721, -0.2033, 0.7131, 0.701, -0.001974, 0.7083, 0.7059, 0.00201, -0.7059, 0.7083, -0.002003, 0.7131, -0.701, -0.001973, -0.6021, -0.7721, -0.2033, -0.706, -0.7083, -0.002004, 0.7083, -0.706, 0.002008, 0.0, -0.7071, -0.7071, 0.1549, -0.8528, -0.4987, 0.1549, 0.8528, -0.4987, 0.0, 0.7071, -0.7071, 0.0, -0.7071, -0.7071, 0.0, -0.7071, 0.7071, 0.004888, -0.7534, 0.6576, 0.1549, -0.8528, -0.4987, 0.004888, -0.7534, 0.6576, 0.0, -0.7071, 0.7071, 0.0, 0.7071, 0.7071, 0.004891, 0.7534, 0.6576, 0.1549, 0.8528, -0.4987, 0.004891, 0.7534, 0.6576, 0.0, 0.7071, 0.7071, 0.0, 0.7071, -0.7071, 0.1549, 0.8528, -0.4987, 0.6021, 0.7721, -0.2033, 0.0389, 0.6729, 0.7387, 0.004891, 0.7534, 0.6576, 0.004888, -0.7534, 0.6576, 0.0389, -0.6729, 0.7387, 0.6021, -0.7721, -0.2033, 0.1549, -0.8528, -0.4987, 0.004891, 0.7534, 0.6576, 0.0389, 0.6729, 0.7387, 0.0389, -0.6729, 0.7387, 0.004888, -0.7534, 0.6576, 0.1549, -0.8528, -0.4987, 0.6021, -0.7721, -0.2033, 0.6021, 0.7721, -0.2033, 0.1549, 0.8528, -0.4987, 0.6021, 0.7721, -0.2033, -0.7131, 0.701, -0.001974, -0.5729, 0.5852, 0.5739, 0.0389, 0.6729, 0.7387, -0.7131, -0.701, -0.001973, -0.5729, -0.5852, 0.5739, -0.5729, 0.5852, 0.5739, -0.7131, 0.701, -0.001974, -0.7131, 0.701, -0.001974, -0.7083, 0.7059, 0.002009, -0.7083, -0.706, 0.002009, -0.7131, -0.701, -0.001973, 0.0389, 0.6729, 0.7387, -0.5729, 0.5852, 0.5739, -0.5729, -0.5852, 0.5739, 0.0389, -0.6729, 0.7387, 0.0389, -0.6729, 0.7387, -0.5729, -0.5852, 0.5739, -0.7131, -0.701, -0.001973, 0.6021, -0.7721, -0.2033, 0.6021, -0.7721, -0.2033, 0.706, -0.7083, -0.002003, 0.7059, 0.7083, -0.002002, 0.6021, 0.7721, -0.2033, 0.6021, 0.7721, -0.2033, 0.7059, 0.7083, -0.002002, -0.7083, 0.7059, 0.002009, -0.7131, 0.701, -0.001974, -0.7131, -0.701, -0.001973, -0.7083, -0.706, 0.002009, 0.706, -0.7083, -0.002003, 0.6021, -0.7721, -0.2033])] * 3)])
me_cube_011 = bpy.data.meshes.new('Cube.011')
me_cube_011.from_pydata([(4.314, 50.11, 39.97), (4.314, 52.29, 39.97), (4.314, 50.11, 37.79), (4.314, 52.29, 37.79), (5.264, 52.05, 36.3), (5.264, 50.35, 36.3), (5.327, 50.25, 40.23), (5.327, 52.15, 40.23), (6.778, 52.04, 36.31), (6.778, 50.36, 36.31), (6.711, 50.26, 40.22), (6.711, 52.14, 40.22), (5.272, 52.05, 33.42), (5.272, 50.35, 33.42), (6.787, 52.04, 33.42), (6.787, 50.36, 33.42), (-4.314, 50.11, 39.97), (-4.314, 52.29, 39.97), (-4.314, 50.11, 37.79), (-4.314, 52.29, 37.79), (-5.264, 52.05, 36.3), (-5.264, 50.35, 36.3), (-5.327, 50.25, 40.23), (-5.327, 52.15, 40.23), (-6.778, 52.04, 36.31), (-6.778, 50.36, 36.31), (-6.711, 50.26, 40.22), (-6.711, 52.14, 40.22), (-5.272, 52.05, 33.42), (-5.272, 50.35, 33.42), (-6.786, 52.04, 33.42), (-6.786, 50.36, 33.42), (0.0001568, 50.11, 37.79), (0.0001568, 52.29, 37.79), (0.0001568, 50.11, 39.97), (0.0001568, 52.29, 39.97)], [], [(32, 33, 3, 2), (32, 2, 0, 34), (0, 1, 35, 34), (3, 33, 35, 1), (3, 1, 7, 4), (0, 2, 5, 6), (1, 0, 6, 7), (2, 3, 4, 5), (4, 7, 11, 8), (9, 8, 11, 10), (8, 9, 15, 14), (7, 6, 10, 11), (6, 5, 9, 10), (5, 4, 12, 13), (4, 8, 14, 12), (9, 5, 13, 15), (32, 18, 19, 33), (32, 34, 16, 18), (16, 34, 35, 17), (19, 17, 35, 33), (19, 20, 23, 17), (16, 22, 21, 18), (17, 23, 22, 16), (18, 21, 20, 19), (20, 24, 27, 23), (25, 26, 27, 24), (24, 30, 31, 25), (23, 27, 26, 22), (22, 26, 25, 21), (21, 29, 28, 20), (20, 28, 30, 24), (25, 31, 29, 21)])
me_cube_011.polygons.foreach_set('use_smooth', [True] * 32)
_uv = me_cube_011.uv_layers.new(name='UVMap')
_uv.uv.foreach_set('vector', [0.2845, 0.7735, 0.2844, 0.7735, 0.2844, 0.7731, 0.2845, 0.7731, 0.284, 0.7726, 0.284, 0.7729, 0.2838, 0.7729, 0.2838, 0.7726, 0.2899, 0.7722, 0.2901, 0.7722, 0.2901, 0.7725, 0.2899, 0.7725, 0.2859, 0.7729, 0.2859, 0.7726, 0.2861, 0.7726, 0.2861, 0.7729, 0.2859, 0.7729, 0.2861, 0.7729, 0.2861, 0.773, 0.2858, 0.773, 0.2838, 0.7729, 0.284, 0.7729, 0.2842, 0.773, 0.2838, 0.773, 0.2901, 0.7722, 0.2899, 0.7722, 0.2899, 0.7721, 0.2901, 0.7721, 0.2865, 0.7735, 0.2863, 0.7735, 0.2863, 0.7734, 0.2864, 0.7734, 0.2858, 0.773, 0.2861, 0.773, 0.2861, 0.7731, 0.2858, 0.7731, 0.2856, 0.7734, 0.2857, 0.7734, 0.2857, 0.7737, 0.2855, 0.7737, 0.2857, 0.7734, 0.2856, 0.7734, 0.2856, 0.7731, 0.2857, 0.7731, 0.2901, 0.7721, 0.2899, 0.7721, 0.2899, 0.772, 0.2901, 0.772, 0.2838, 0.773, 0.2842, 0.773, 0.2842, 0.7731, 0.2838, 0.7731, 0.2864, 0.7734, 0.2863, 0.7734, 0.2863, 0.7731, 0.2864, 0.7731, 0.2858, 0.773, 0.2858, 0.7731, 0.2855, 0.7731, 0.2855, 0.773, 0.2842, 0.7731, 0.2842, 0.773, 0.2844, 0.773, 0.2844, 0.7731, 0.2845, 0.7735, 0.2845, 0.7739, 0.2844, 0.7739, 0.2844, 0.7735, 0.284, 0.7726, 0.2838, 0.7726, 0.2838, 0.7722, 0.284, 0.7722, 0.2899, 0.7729, 0.2899, 0.7725, 0.2901, 0.7725, 0.2901, 0.7729, 0.2859, 0.7722, 0.2861, 0.7722, 0.2861, 0.7726, 0.2859, 0.7726, 0.2859, 0.7722, 0.2858, 0.7721, 0.2861, 0.7721, 0.2861, 0.7722, 0.2838, 0.7722, 0.2838, 0.7721, 0.2842, 0.7721, 0.284, 0.7722, 0.2901, 0.7729, 0.2901, 0.773, 0.2899, 0.773, 0.2899, 0.7729, 0.2877, 0.7735, 0.2877, 0.7734, 0.2878, 0.7734, 0.2879, 0.7735, 0.2858, 0.7721, 0.2858, 0.772, 0.2861, 0.772, 0.2861, 0.7721, 0.2852, 0.7734, 0.2852, 0.7737, 0.2851, 0.7737, 0.2851, 0.7734, 0.2851, 0.7734, 0.2851, 0.7731, 0.2852, 0.7731, 0.2852, 0.7734, 0.2901, 0.773, 0.2901, 0.7731, 0.2899, 0.7731, 0.2899, 0.773, 0.2838, 0.7721, 0.2838, 0.772, 0.2842, 0.772, 0.2842, 0.7721, 0.2877, 0.7734, 0.2877, 0.7731, 0.2878, 0.7731, 0.2878, 0.7734, 0.2858, 0.7721, 0.2855, 0.7721, 0.2855, 0.772, 0.2858, 0.772, 0.2842, 0.772, 0.2844, 0.772, 0.2844, 0.7721, 0.2842, 0.7721])
me_cube_011.materials.append(mat_pandamat_001)
me_cube_011.update()
me_cube_011.normals_split_custom_set([tuple(v) for v in zip(*[iter([0.0, -0.7071, -0.7071, 0.0, 0.7071, -0.7071, -0.1549, 0.8528, -0.4987, -0.1549, -0.8528, -0.4987, 0.0, -0.7071, -0.7071, -0.1549, -0.8528, -0.4987, -0.00489, -0.7534, 0.6576, 0.0, -0.7071, 0.7071, -0.00489, -0.7534, 0.6576, -0.004891, 0.7534, 0.6576, 0.0, 0.7071, 0.7071, 0.0, -0.7071, 0.7071, -0.1549, 0.8528, -0.4987, 0.0, 0.7071, -0.7071, 0.0, 0.7071, 0.7071, -0.004891, 0.7534, 0.6576, -0.1549, 0.8528, -0.4987, -0.004891, 0.7534, 0.6576, -0.0389, 0.6729, 0.7387, -0.6021, 0.7721, -0.2033, -0.00489, -0.7534, 0.6576, -0.1549, -0.8528, -0.4987, -0.6021, -0.7721, -0.2033, -0.0389, -0.6729, 0.7387, -0.004891, 0.7534, 0.6576, -0.00489, -0.7534, 0.6576, -0.0389, -0.6729, 0.7387, -0.0389, 0.6729, 0.7387, -0.1549, -0.8528, -0.4987, -0.1549, 0.8528, -0.4987, -0.6021, 0.7721, -0.2033, -0.6021, -0.7721, -0.2033, -0.6021, 0.7721, -0.2033, -0.0389, 0.6729, 0.7387, 0.5729, 0.5852, 0.5739, 0.7131, 0.701, -0.001974, 0.7131, -0.701, -0.001974, 0.7131, 0.701, -0.001974, 0.5729, 0.5852, 0.5739, 0.5729, -0.5852, 0.5739, 0.7131, 0.701, -0.001974, 0.7131, -0.701, -0.001974, 0.7083, -0.706, 0.002008, 0.7083, 0.706, 0.002008, -0.0389, 0.6729, 0.7387, -0.0389, -0.6729, 0.7387, 0.5729, -0.5852, 0.5739, 0.5729, 0.5852, 0.5739, -0.0389, -0.6729, 0.7387, -0.6021, -0.7721, -0.2033, 0.7131, -0.701, -0.001974, 0.5729, -0.5852, 0.5739, -0.6021, -0.7721, -0.2033, -0.6021, 0.7721, -0.2033, -0.7059, 0.7083, -0.002004, -0.7059, -0.7083, -0.002004, -0.6021, 0.7721, -0.2033, 0.7131, 0.701, -0.001974, 0.7083, 0.706, 0.002008, -0.7059, 0.7083, -0.002004, 0.7131, -0.701, -0.001974, -0.6021, -0.7721, -0.2033, -0.7059, -0.7083, -0.002004, 0.7083, -0.706, 0.002008, 0.0, -0.7071, -0.7071, 0.1549, -0.8528, -0.4987, 0.1549, 0.8528, -0.4987, 0.0, 0.7071, -0.7071, 0.0, -0.7071, -0.7071, 0.0, -0.7071, 0.7071, 0.004889, -0.7534, 0.6576, 0.1549, -0.8528, -0.4987, 0.004889, -0.7534, 0.6576, 0.0, -0.7071, 0.7071, 0.0, 0.7071, 0.7071, 0.004891, 0.7534, 0.6576, 0.1549, 0.8528, -0.4987, 0.004891, 0.7534, 0.6576, 0.0, 0.7071, 0.7071, 0.0, 0.7071, -0.7071, 0.1549, 0.8528, -0.4987, 0.6021, 0.7721, -0.2033, 0.0389, 0.6729, 0.7387, 0.004891, 0.7534, 0.6576, 0.004889, -0.7534, 0.6576, 0.0389, -0.6729, 0.7387, 0.6021, -0.7721, -0.2033, 0.1549, -0.8528, -0.4987, 0.004891, 0.7534, 0.6576, 0.0389, 0.6729, 0.7387, 0.0389, -0.6729, 0.7387, 0.004889, -0.7534, 0.6576, 0.1549, -0.8528, -0.4987, 0.6021, -0.7721, -0.2033, 0.6021, 0.7721, -0.2033, 0.1549, 0.8528, -0.4987, 0.6021, 0.7721, -0.2033, -0.7131, 0.701, -0.001973, -0.5729, 0.5852, 0.5739, 0.0389, 0.6729, 0.7387, -0.7131, -0.701, -0.001973, -0.5729, -0.5852, 0.5739, -0.5729, 0.5852, 0.5739, -0.7131, 0.701, -0.001973, -0.7131, 0.701, -0.001973, -0.7083, 0.706, 0.00201, -0.7083, -0.706, 0.002009, -0.7131, -0.701, -0.001973, 0.0389, 0.6729, 0.7387, -0.5729, 0.5852, 0.5739, -0.5729, -0.5852, 0.5739, 0.0389, -0.6729, 0.7387, 0.0389, -0.6729, 0.7387, -0.5729, -0.5852, 0.5739, -0.7131, -0.701, -0.001973, 0.6021, -0.7721, -0.2033, 0.6021, -0.7721, -0.2033, 0.7059, -0.7083, -0.002003, 0.7059, 0.7083, -0.002002, 0.6021, 0.7721, -0.2033, 0.6021, 0.7721, -0.2033, 0.7059, 0.7083, -0.002002, -0.7083, 0.706, 0.00201, -0.7131, 0.701, -0.001973, -0.7131, -0.701, -0.001973, -0.7083, -0.706, 0.002009, 0.7059, -0.7083, -0.002003, 0.6021, -0.7721, -0.2033])] * 3)])
me_cube_012 = bpy.data.meshes.new('Cube.012')
me_cube_012.from_pydata([(4.314, 34.42, 39.97), (4.314, 36.6, 39.97), (4.314, 34.42, 37.79), (4.314, 36.6, 37.79), (5.264, 36.35, 36.3), (5.264, 34.66, 36.3), (5.327, 34.56, 40.23), (5.327, 36.46, 40.23), (6.778, 36.35, 36.31), (6.778, 34.67, 36.31), (6.711, 34.56, 40.22), (6.711, 36.45, 40.22), (5.272, 36.35, 33.42), (5.272, 34.66, 33.42), (6.787, 36.35, 33.42), (6.787, 34.67, 33.42), (-4.314, 34.42, 39.97), (-4.314, 36.6, 39.97), (-4.314, 34.42, 37.79), (-4.314, 36.6, 37.79), (-5.264, 36.35, 36.3), (-5.264, 34.66, 36.3), (-5.327, 34.56, 40.23), (-5.327, 36.46, 40.23), (-6.778, 36.35, 36.31), (-6.778, 34.67, 36.31), (-6.711, 34.56, 40.22), (-6.711, 36.45, 40.22), (-5.272, 36.35, 33.42), (-5.272, 34.66, 33.42), (-6.786, 36.35, 33.42), (-6.786, 34.67, 33.42), (0.0001568, 34.42, 37.79), (0.0001568, 36.6, 37.79), (0.0001568, 34.42, 39.97), (0.0001568, 36.6, 39.97)], [], [(32, 33, 3, 2), (32, 2, 0, 34), (0, 1, 35, 34), (3, 33, 35, 1), (3, 1, 7, 4), (0, 2, 5, 6), (1, 0, 6, 7), (2, 3, 4, 5), (4, 7, 11, 8), (9, 8, 11, 10), (8, 9, 15, 14), (7, 6, 10, 11), (6, 5, 9, 10), (5, 4, 12, 13), (4, 8, 14, 12), (9, 5, 13, 15), (32, 18, 19, 33), (32, 34, 16, 18), (16, 34, 35, 17), (19, 17, 35, 33), (19, 20, 23, 17), (16, 22, 21, 18), (17, 23, 22, 16), (18, 21, 20, 19), (20, 24, 27, 23), (25, 26, 27, 24), (24, 30, 31, 25), (23, 27, 26, 22), (22, 26, 25, 21), (21, 29, 28, 20), (20, 28, 30, 24), (25, 31, 29, 21)])
me_cube_012.polygons.foreach_set('use_smooth', [True] * 32)
_uv = me_cube_012.uv_layers.new(name='UVMap')
_uv.uv.foreach_set('vector', [0.2849, 0.7735, 0.2847, 0.7735, 0.2847, 0.7731, 0.2849, 0.7731, 0.2829, 0.7726, 0.2829, 0.7729, 0.2827, 0.7729, 0.2827, 0.7726, 0.2901, 0.7722, 0.2903, 0.7722, 0.2903, 0.7725, 0.2901, 0.7725, 0.2865, 0.7729, 0.2865, 0.7726, 0.2867, 0.7726, 0.2867, 0.7729, 0.2865, 0.7729, 0.2867, 0.7729, 0.2867, 0.773, 0.2864, 0.773, 0.2827, 0.7729, 0.2829, 0.7729, 0.283, 0.773, 0.2827, 0.773, 0.2903, 0.7722, 0.2901, 0.7722, 0.2901, 0.7721, 0.2903, 0.7721, 0.2875, 0.7735, 0.2873, 0.7735, 0.2873, 0.7734, 0.2874, 0.7734, 0.2864, 0.773, 0.2867, 0.773, 0.2867, 0.7731, 0.2864, 0.7731, 0.2861, 0.7734, 0.2863, 0.7734, 0.2863, 0.7737, 0.2861, 0.7737, 0.2863, 0.7734, 0.2861, 0.7734, 0.2861, 0.7731, 0.2863, 0.7731, 0.2903, 0.7721, 0.2901, 0.7721, 0.2901, 0.772, 0.2903, 0.772, 0.2827, 0.773, 0.283, 0.773, 0.283, 0.7731, 0.2827, 0.7731, 0.2874, 0.7734, 0.2873, 0.7734, 0.2873, 0.7731, 0.2874, 0.7731, 0.2864, 0.773, 0.2864, 0.7731, 0.2861, 0.7731, 0.2861, 0.773, 0.283, 0.7731, 0.283, 0.773, 0.2833, 0.773, 0.2833, 0.7731, 0.2849, 0.7735, 0.2849, 0.7739, 0.2847, 0.7739, 0.2847, 0.7735, 0.2829, 0.7726, 0.2827, 0.7726, 0.2827, 0.7722, 0.2829, 0.7722, 0.2901, 0.7729, 0.2901, 0.7725, 0.2903, 0.7725, 0.2903, 0.7729, 0.2865, 0.7722, 0.2867, 0.7722, 0.2867, 0.7726, 0.2865, 0.7726, 0.2865, 0.7722, 0.2864, 0.7721, 0.2867, 0.7721, 0.2867, 0.7722, 0.2827, 0.7722, 0.2827, 0.7721, 0.283, 0.7721, 0.2829, 0.7722, 0.2903, 0.7729, 0.2903, 0.773, 0.2901, 0.773, 0.2901, 0.7729, 0.2875, 0.7735, 0.2875, 0.7734, 0.2876, 0.7734, 0.2876, 0.7735, 0.2864, 0.7721, 0.2864, 0.772, 0.2867, 0.772, 0.2867, 0.7721, 0.2855, 0.7734, 0.2855, 0.7737, 0.2854, 0.7737, 0.2854, 0.7734, 0.2854, 0.7734, 0.2854, 0.7731, 0.2855, 0.7731, 0.2855, 0.7734, 0.2903, 0.773, 0.2903, 0.7731, 0.2901, 0.7731, 0.2901, 0.773, 0.2827, 0.7721, 0.2827, 0.772, 0.283, 0.772, 0.283, 0.7721, 0.2875, 0.7734, 0.2875, 0.7731, 0.2876, 0.7731, 0.2876, 0.7734, 0.2864, 0.7721, 0.2861, 0.7721, 0.2861, 0.772, 0.2864, 0.772, 0.283, 0.772, 0.2833, 0.772, 0.2833, 0.7721, 0.283, 0.7721])
me_cube_012.materials.append(mat_pandamat_001)
me_cube_012.update()
me_cube_012.normals_split_custom_set([tuple(v) for v in zip(*[iter([0.0, -0.7071, -0.7071, 0.0, 0.7071, -0.7071, -0.1549, 0.8528, -0.4987, -0.1549, -0.8528, -0.4987, 0.0, -0.7071, -0.7071, -0.1549, -0.8528, -0.4987, -0.004888, -0.7534, 0.6576, 0.0, -0.7071, 0.7071, -0.004888, -0.7534, 0.6576, -0.004891, 0.7534, 0.6576, 0.0, 0.7071, 0.7071, 0.0, -0.7071, 0.7071, -0.1549, 0.8528, -0.4987, 0.0, 0.7071, -0.7071, 0.0, 0.7071, 0.7071, -0.004891, 0.7534, 0.6576, -0.1549, 0.8528, -0.4987, -0.004891, 0.7534, 0.6576, -0.0389, 0.6729, 0.7387, -0.6021, 0.7721, -0.2033, -0.004888, -0.7534, 0.6576, -0.1549, -0.8528, -0.4987, -0.6021, -0.7721, -0.2033, -0.0389, -0.6729, 0.7387, -0.004891, 0.7534, 0.6576, -0.004888, -0.7534, 0.6576, -0.0389, -0.6729, 0.7387, -0.0389, 0.6729, 0.7387, -0.1549, -0.8528, -0.4987, -0.1549, 0.8528, -0.4987, -0.6021, 0.7721, -0.2033, -0.6021, -0.7721, -0.2033, -0.6021, 0.7721, -0.2033, -0.0389, 0.6729, 0.7387, 0.5729, 0.5852, 0.5739, 0.7131, 0.701, -0.001974, 0.7131, -0.701, -0.001973, 0.7131, 0.701, -0.001974, 0.5729, 0.5852, 0.5739, 0.5729, -0.5852, 0.5739, 0.7131, 0.701, -0.001974, 0.7131, -0.701, -0.001973, 0.7083, -0.706, 0.002009, 0.7083, 0.706, 0.002009, -0.0389, 0.6729, 0.7387, -0.0389, -0.6729, 0.7387, 0.5729, -0.5852, 0.5739, 0.5729, 0.5852, 0.5739, -0.0389, -0.6729, 0.7387, -0.6021, -0.7721, -0.2033, 0.7131, -0.701, -0.001973, 0.5729, -0.5852, 0.5739, -0.6021, -0.7721, -0.2033, -0.6021, 0.7721, -0.2033, -0.7059, 0.7083, -0.002003, -0.7059, -0.7083, -0.002003, -0.6021, 0.7721, -0.2033, 0.7131, 0.701, -0.001974, 0.7083, 0.706, 0.002009, -0.7059, 0.7083, -0.002003, 0.7131, -0.701, -0.001973, -0.6021, -0.7721, -0.2033, -0.7059, -0.7083, -0.002003, 0.7083, -0.706, 0.002009, 0.0, -0.7071, -0.7071, 0.1549, -0.8528, -0.4987, 0.1549, 0.8528, -0.4987, 0.0, 0.7071, -0.7071, 0.0, -0.7071, -0.7071, 0.0, -0.7071, 0.7071, 0.004888, -0.7534, 0.6576, 0.1549, -0.8528, -0.4987, 0.004888, -0.7534, 0.6576, 0.0, -0.7071, 0.7071, 0.0, 0.7071, 0.7071, 0.004891, 0.7534, 0.6576, 0.1549, 0.8528, -0.4987, 0.004891, 0.7534, 0.6576, 0.0, 0.7071, 0.7071, 0.0, 0.7071, -0.7071, 0.1549, 0.8528, -0.4987, 0.6021, 0.7721, -0.2033, 0.0389, 0.6729, 0.7387, 0.004891, 0.7534, 0.6576, 0.004888, -0.7534, 0.6576, 0.0389, -0.6729, 0.7387, 0.6021, -0.7721, -0.2033, 0.1549, -0.8528, -0.4987, 0.004891, 0.7534, 0.6576, 0.0389, 0.6729, 0.7387, 0.0389, -0.6729, 0.7387, 0.004888, -0.7534, 0.6576, 0.1549, -0.8528, -0.4987, 0.6021, -0.7721, -0.2033, 0.6021, 0.7721, -0.2033, 0.1549, 0.8528, -0.4987, 0.6021, 0.7721, -0.2033, -0.7131, 0.701, -0.001973, -0.5729, 0.5852, 0.5739, 0.0389, 0.6729, 0.7387, -0.7131, -0.701, -0.001973, -0.5729, -0.5852, 0.5739, -0.5729, 0.5852, 0.5739, -0.7131, 0.701, -0.001973, -0.7131, 0.701, -0.001973, -0.7083, 0.706, 0.002009, -0.7083, -0.706, 0.002009, -0.7131, -0.701, -0.001973, 0.0389, 0.6729, 0.7387, -0.5729, 0.5852, 0.5739, -0.5729, -0.5852, 0.5739, 0.0389, -0.6729, 0.7387, 0.0389, -0.6729, 0.7387, -0.5729, -0.5852, 0.5739, -0.7131, -0.701, -0.001973, 0.6021, -0.7721, -0.2033, 0.6021, -0.7721, -0.2033, 0.7059, -0.7083, -0.002002, 0.7059, 0.7083, -0.002002, 0.6021, 0.7721, -0.2033, 0.6021, 0.7721, -0.2033, 0.7059, 0.7083, -0.002002, -0.7083, 0.706, 0.002009, -0.7131, 0.701, -0.001973, -0.7131, -0.701, -0.001973, -0.7083, -0.706, 0.002009, 0.7059, -0.7083, -0.002002, 0.6021, -0.7721, -0.2033])] * 3)])
me_cube_013 = bpy.data.meshes.new('Cube.013')
me_cube_013.from_pydata([(4.314, 18.07, 39.97), (4.314, 20.26, 39.97), (4.314, 18.07, 37.79), (4.314, 20.26, 37.79), (5.264, 20.01, 36.3), (5.264, 18.32, 36.3), (5.327, 18.22, 40.23), (5.327, 20.12, 40.23), (6.778, 20.01, 36.31), (6.778, 18.33, 36.31), (6.711, 18.22, 40.22), (6.711, 20.11, 40.22), (5.272, 20.01, 33.42), (5.272, 18.32, 33.42), (6.787, 20.01, 33.42), (6.787, 18.33, 33.42), (-4.314, 18.07, 39.97), (-4.314, 20.26, 39.97), (-4.314, 18.07, 37.79), (-4.314, 20.26, 37.79), (-5.264, 20.01, 36.3), (-5.264, 18.32, 36.3), (-5.327, 18.22, 40.23), (-5.327, 20.12, 40.23), (-6.778, 20.01, 36.31), (-6.778, 18.33, 36.31), (-6.711, 18.22, 40.22), (-6.711, 20.11, 40.22), (-5.272, 20.01, 33.42), (-5.272, 18.32, 33.42), (-6.786, 20.01, 33.42), (-6.786, 18.33, 33.42), (0.0001568, 18.07, 37.79), (0.0001568, 20.26, 37.79), (0.0001568, 18.07, 39.97), (0.0001568, 20.26, 39.97)], [], [(32, 33, 3, 2), (32, 2, 0, 34), (0, 1, 35, 34), (3, 33, 35, 1), (3, 1, 7, 4), (0, 2, 5, 6), (1, 0, 6, 7), (2, 3, 4, 5), (4, 7, 11, 8), (9, 8, 11, 10), (8, 9, 15, 14), (7, 6, 10, 11), (6, 5, 9, 10), (5, 4, 12, 13), (4, 8, 14, 12), (9, 5, 13, 15), (32, 18, 19, 33), (32, 34, 16, 18), (16, 34, 35, 17), (19, 17, 35, 33), (19, 20, 23, 17), (16, 22, 21, 18), (17, 23, 22, 16), (18, 21, 20, 19), (20, 24, 27, 23), (25, 26, 27, 24), (24, 30, 31, 25), (23, 27, 26, 22), (22, 26, 25, 21), (21, 29, 28, 20), (20, 28, 30, 24), (25, 31, 29, 21)])
me_cube_013.polygons.foreach_set('use_smooth', [True] * 32)
_uv = me_cube_013.uv_layers.new(name='UVMap')
_uv.uv.foreach_set('vector', [0.2847, 0.7735, 0.2845, 0.7735, 0.2845, 0.7731, 0.2847, 0.7731, 0.2835, 0.7726, 0.2835, 0.7729, 0.2833, 0.7729, 0.2833, 0.7726, 0.2897, 0.7722, 0.2899, 0.7722, 0.2899, 0.7725, 0.2897, 0.7725, 0.2871, 0.7729, 0.2871, 0.7726, 0.2873, 0.7726, 0.2873, 0.7729, 0.2871, 0.7729, 0.2873, 0.7729, 0.2873, 0.773, 0.2869, 0.773, 0.2833, 0.7729, 0.2835, 0.7729, 0.2836, 0.773, 0.2833, 0.773, 0.2899, 0.7722, 0.2897, 0.7722, 0.2897, 0.7721, 0.2899, 0.7721, 0.2868, 0.7735, 0.2867, 0.7735, 0.2867, 0.7734, 0.2868, 0.7734, 0.2869, 0.773, 0.2873, 0.773, 0.2873, 0.7731, 0.2869, 0.7731, 0.2849, 0.7734, 0.2851, 0.7734, 0.2851, 0.7737, 0.2849, 0.7737, 0.2851, 0.7734, 0.2849, 0.7734, 0.2849, 0.7731, 0.2851, 0.7731, 0.2899, 0.7721, 0.2897, 0.7721, 0.2897, 0.772, 0.2899, 0.772, 0.2833, 0.773, 0.2836, 0.773, 0.2836, 0.7731, 0.2833, 0.7731, 0.2868, 0.7734, 0.2867, 0.7734, 0.2867, 0.7731, 0.2868, 0.7731, 0.2869, 0.773, 0.2869, 0.7731, 0.2867, 0.7731, 0.2867, 0.773, 0.2836, 0.7731, 0.2836, 0.773, 0.2838, 0.773, 0.2838, 0.7731, 0.2847, 0.7735, 0.2847, 0.7739, 0.2845, 0.7739, 0.2845, 0.7735, 0.2835, 0.7726, 0.2833, 0.7726, 0.2833, 0.7722, 0.2835, 0.7722, 0.2897, 0.7729, 0.2897, 0.7725, 0.2899, 0.7725, 0.2899, 0.7729, 0.2871, 0.7722, 0.2873, 0.7722, 0.2873, 0.7726, 0.2871, 0.7726, 0.2871, 0.7722, 0.2869, 0.7721, 0.2873, 0.7721, 0.2873, 0.7722, 0.2833, 0.7722, 0.2833, 0.7721, 0.2836, 0.7721, 0.2835, 0.7722, 0.2899, 0.7729, 0.2899, 0.773, 0.2897, 0.773, 0.2897, 0.7729, 0.2871, 0.7735, 0.2871, 0.7734, 0.2873, 0.7734, 0.2873, 0.7735, 0.2869, 0.7721, 0.2869, 0.772, 0.2873, 0.772, 0.2873, 0.7721, 0.286, 0.7734, 0.286, 0.7737, 0.2859, 0.7737, 0.2859, 0.7734, 0.2859, 0.7734, 0.2859, 0.7731, 0.286, 0.7731, 0.286, 0.7734, 0.2899, 0.773, 0.2899, 0.7731, 0.2897, 0.7731, 0.2897, 0.773, 0.2833, 0.7721, 0.2833, 0.772, 0.2836, 0.772, 0.2836, 0.7721, 0.2871, 0.7734, 0.2871, 0.7731, 0.2873, 0.7731, 0.2873, 0.7734, 0.2869, 0.7721, 0.2867, 0.7721, 0.2867, 0.772, 0.2869, 0.772, 0.2836, 0.772, 0.2838, 0.772, 0.2838, 0.7721, 0.2836, 0.7721])
me_cube_013.materials.append(mat_pandamat_001)
me_cube_013.update()
me_cube_013.normals_split_custom_set([tuple(v) for v in zip(*[iter([0.0, -0.7071, -0.7071, 0.0, 0.7071, -0.7071, -0.1549, 0.8528, -0.4987, -0.1549, -0.8528, -0.4987, 0.0, -0.7071, -0.7071, -0.1549, -0.8528, -0.4987, -0.004889, -0.7534, 0.6576, 0.0, -0.7071, 0.7071, -0.004889, -0.7534, 0.6576, -0.004891, 0.7534, 0.6576, 0.0, 0.7071, 0.7071, 0.0, -0.7071, 0.7071, -0.1549, 0.8528, -0.4987, 0.0, 0.7071, -0.7071, 0.0, 0.7071, 0.7071, -0.004891, 0.7534, 0.6576, -0.1549, 0.8528, -0.4987, -0.004891, 0.7534, 0.6576, -0.0389, 0.6729, 0.7387, -0.6021, 0.7721, -0.2033, -0.004889, -0.7534, 0.6576, -0.1549, -0.8528, -0.4987, -0.6021, -0.7721, -0.2033, -0.0389, -0.6729, 0.7387, -0.004891, 0.7534, 0.6576, -0.004889, -0.7534, 0.6576, -0.0389, -0.6729, 0.7387, -0.0389, 0.6729, 0.7387, -0.1549, -0.8528, -0.4987, -0.1549, 0.8528, -0.4987, -0.6021, 0.7721, -0.2033, -0.6021, -0.7721, -0.2033, -0.6021, 0.7721, -0.2033, -0.0389, 0.6729, 0.7387, 0.5729, 0.5852, 0.5739, 0.7131, 0.701, -0.001974, 0.7131, -0.701, -0.001973, 0.7131, 0.701, -0.001974, 0.5729, 0.5852, 0.5739, 0.5729, -0.5852, 0.5739, 0.7131, 0.701, -0.001974, 0.7131, -0.701, -0.001973, 0.7083, -0.706, 0.002009, 0.7083, 0.706, 0.002009, -0.0389, 0.6729, 0.7387, -0.0389, -0.6729, 0.7387, 0.5729, -0.5852, 0.5739, 0.5729, 0.5852, 0.5739, -0.0389, -0.6729, 0.7387, -0.6021, -0.7721, -0.2033, 0.7131, -0.701, -0.001973, 0.5729, -0.5852, 0.5739, -0.6021, -0.7721, -0.2033, -0.6021, 0.7721, -0.2033, -0.7059, 0.7083, -0.002003, -0.7059, -0.7083, -0.002003, -0.6021, 0.7721, -0.2033, 0.7131, 0.701, -0.001974, 0.7083, 0.706, 0.002009, -0.7059, 0.7083, -0.002003, 0.7131, -0.701, -0.001973, -0.6021, -0.7721, -0.2033, -0.7059, -0.7083, -0.002003, 0.7083, -0.706, 0.002009, 0.0, -0.7071, -0.7071, 0.1549, -0.8528, -0.4987, 0.1549, 0.8528, -0.4987, 0.0, 0.7071, -0.7071, 0.0, -0.7071, -0.7071, 0.0, -0.7071, 0.7071, 0.004889, -0.7534, 0.6576, 0.1549, -0.8528, -0.4987, 0.004889, -0.7534, 0.6576, 0.0, -0.7071, 0.7071, 0.0, 0.7071, 0.7071, 0.00489, 0.7534, 0.6576, 0.1549, 0.8528, -0.4987, 0.00489, 0.7534, 0.6576, 0.0, 0.7071, 0.7071, 0.0, 0.7071, -0.7071, 0.1549, 0.8528, -0.4987, 0.6021, 0.7721, -0.2033, 0.0389, 0.6729, 0.7387, 0.00489, 0.7534, 0.6576, 0.004889, -0.7534, 0.6576, 0.0389, -0.6729, 0.7387, 0.6021, -0.7721, -0.2033, 0.1549, -0.8528, -0.4987, 0.00489, 0.7534, 0.6576, 0.0389, 0.6729, 0.7387, 0.0389, -0.6729, 0.7387, 0.004889, -0.7534, 0.6576, 0.1549, -0.8528, -0.4987, 0.6021, -0.7721, -0.2033, 0.6021, 0.7721, -0.2033, 0.1549, 0.8528, -0.4987, 0.6021, 0.7721, -0.2033, -0.7131, 0.701, -0.001973, -0.5729, 0.5852, 0.5739, 0.0389, 0.6729, 0.7387, -0.7131, -0.701, -0.001973, -0.5729, -0.5852, 0.5739, -0.5729, 0.5852, 0.5739, -0.7131, 0.701, -0.001973, -0.7131, 0.701, -0.001973, -0.7083, 0.706, 0.002009, -0.7083, -0.706, 0.002009, -0.7131, -0.701, -0.001973, 0.0389, 0.6729, 0.7387, -0.5729, 0.5852, 0.5739, -0.5729, -0.5852, 0.5739, 0.0389, -0.6729, 0.7387, 0.0389, -0.6729, 0.7387, -0.5729, -0.5852, 0.5739, -0.7131, -0.701, -0.001973, 0.6021, -0.7721, -0.2033, 0.6021, -0.7721, -0.2033, 0.7059, -0.7083, -0.002002, 0.7059, 0.7083, -0.002002, 0.6021, 0.7721, -0.2033, 0.6021, 0.7721, -0.2033, 0.7059, 0.7083, -0.002002, -0.7083, 0.706, 0.002009, -0.7131, 0.701, -0.001973, -0.7131, -0.701, -0.001973, -0.7083, -0.706, 0.002009, 0.7059, -0.7083, -0.002002, 0.6021, -0.7721, -0.2033])] * 3)])

# ---- objects
ob_drawerbody = bpy.data.objects.new('DrawerBody', me_cube_078)
ob_drawer4 = bpy.data.objects.new('Drawer4', me_cube_001)
ob_drawer1 = bpy.data.objects.new('Drawer1', me_cube_003)
ob_drawer2 = bpy.data.objects.new('Drawer2', me_cube_004)
ob_drawer3 = bpy.data.objects.new('Drawer3', me_cube_005)
ob_drawerbody_collider = bpy.data.objects.new('DrawerBody_COLLIDER', me_cube_002)
ob_drawer1_collider = bpy.data.objects.new('Drawer1_COLLIDER', me_cube_006)
ob_drawer2_collider = bpy.data.objects.new('Drawer2_COLLIDER', me_cube_007)
ob_drawer3_collider = bpy.data.objects.new('Drawer3_COLLIDER', me_cube_008)
ob_drawer4_collider = bpy.data.objects.new('Drawer4_COLLIDER', me_cube_009)
ob_drawer1_handle = bpy.data.objects.new('Drawer1 Handle', me_cube_010)
ob_drawer2_handle = bpy.data.objects.new('Drawer2 Handle', me_cube_011)
ob_drawer3_handle = bpy.data.objects.new('Drawer3 Handle', me_cube_012)
ob_drawer4_handle = bpy.data.objects.new('Drawer4 Handle', me_cube_013)

# ---- transforms, parenting, visibility, modifiers, constraints
ob_drawerbody.location = (0.0, 0.0, 0.0)
ob_drawerbody.rotation_euler = (1.571, -0.0, 0.0)
ob_drawerbody.scale = (0.01, 0.01, 0.01)
ob_drawerbody.color = (0.8, 0.8, 0.8, 1.0)
_m = ob_drawerbody.modifiers.new('Smooth by Angle', 'NODES')
_m.node_group = ng_smooth_by_angle
_m.use_pin_to_last = True
_m.show_group_selector = False
ob_drawer4.location = (0.0, 0.0, 0.0)
ob_drawer4.rotation_euler = (1.571, -0.0, 0.0)
ob_drawer4.scale = (0.01, 0.01, 0.01)
ob_drawer4.color = (0.8, 0.8, 0.8, 1.0)
_m = ob_drawer4.modifiers.new('Smooth by Angle', 'NODES')
_m.node_group = ng_smooth_by_angle
_m.use_pin_to_last = True
_m.show_group_selector = False
ob_drawer1.location = (0.0, 0.0, 0.0)
ob_drawer1.rotation_euler = (1.571, -0.0, 0.0)
ob_drawer1.scale = (0.01, 0.01, 0.01)
ob_drawer1.color = (0.8, 0.8, 0.8, 1.0)
_m = ob_drawer1.modifiers.new('Smooth by Angle', 'NODES')
_m.node_group = ng_smooth_by_angle
_m.use_pin_to_last = True
_m.show_group_selector = False
ob_drawer2.location = (0.0, 0.0, 0.0)
ob_drawer2.rotation_euler = (1.571, -0.0, 0.0)
ob_drawer2.scale = (0.01, 0.01, 0.01)
ob_drawer2.color = (0.8, 0.8, 0.8, 1.0)
_m = ob_drawer2.modifiers.new('Smooth by Angle', 'NODES')
_m.node_group = ng_smooth_by_angle
_m.use_pin_to_last = True
_m.show_group_selector = False
ob_drawer3.location = (0.0, 0.0, 0.0)
ob_drawer3.rotation_euler = (1.571, -0.0, 0.0)
ob_drawer3.scale = (0.01, 0.01, 0.01)
ob_drawer3.color = (0.8, 0.8, 0.8, 1.0)
_m = ob_drawer3.modifiers.new('Smooth by Angle', 'NODES')
_m.node_group = ng_smooth_by_angle
_m.use_pin_to_last = True
_m.show_group_selector = False
ob_drawerbody_collider.location = (0.0, 0.0, 0.0)
ob_drawerbody_collider.rotation_euler = (1.571, -0.0, 0.0)
ob_drawerbody_collider.scale = (0.01, 0.01, 0.01)
ob_drawerbody_collider.color = (0.8, 0.8, 0.8, 1.0)
_m = ob_drawerbody_collider.modifiers.new('Smooth by Angle', 'NODES')
_m.node_group = ng_smooth_by_angle
_m.use_pin_to_last = True
_m.show_group_selector = False
ob_drawer1_collider.location = (0.0, 0.0, 0.0)
ob_drawer1_collider.rotation_euler = (1.571, -0.0, 0.0)
ob_drawer1_collider.scale = (0.01, 0.01, 0.01)
ob_drawer1_collider.color = (0.8, 0.8, 0.8, 1.0)
_m = ob_drawer1_collider.modifiers.new('Smooth by Angle', 'NODES')
_m.node_group = ng_smooth_by_angle
_m.use_pin_to_last = True
_m.show_group_selector = False
ob_drawer2_collider.location = (0.0, 0.0, 0.0)
ob_drawer2_collider.rotation_euler = (1.571, -0.0, 0.0)
ob_drawer2_collider.scale = (0.01, 0.01, 0.01)
ob_drawer2_collider.color = (0.8, 0.8, 0.8, 1.0)
_m = ob_drawer2_collider.modifiers.new('Smooth by Angle', 'NODES')
_m.node_group = ng_smooth_by_angle
_m.use_pin_to_last = True
_m.show_group_selector = False
ob_drawer3_collider.location = (0.0, 0.0, 0.0)
ob_drawer3_collider.rotation_euler = (1.571, -0.0, 0.0)
ob_drawer3_collider.scale = (0.01, 0.01, 0.01)
ob_drawer3_collider.color = (0.8, 0.8, 0.8, 1.0)
_m = ob_drawer3_collider.modifiers.new('Smooth by Angle', 'NODES')
_m.node_group = ng_smooth_by_angle
_m.use_pin_to_last = True
_m.show_group_selector = False
ob_drawer4_collider.location = (0.0, 0.0, 0.0)
ob_drawer4_collider.rotation_euler = (1.571, -0.0, 0.0)
ob_drawer4_collider.scale = (0.01, 0.01, 0.01)
ob_drawer4_collider.color = (0.8, 0.8, 0.8, 1.0)
_m = ob_drawer4_collider.modifiers.new('Smooth by Angle', 'NODES')
_m.node_group = ng_smooth_by_angle
_m.use_pin_to_last = True
_m.show_group_selector = False
ob_drawer1_handle.location = (0.0, 0.0, 0.0)
ob_drawer1_handle.rotation_euler = (1.571, -0.0, 0.0)
ob_drawer1_handle.scale = (0.01, 0.01, 0.01)
ob_drawer1_handle.color = (0.8, 0.8, 0.8, 1.0)
_m = ob_drawer1_handle.modifiers.new('Smooth by Angle', 'NODES')
_m.node_group = ng_smooth_by_angle
_m.use_pin_to_last = True
_m.show_group_selector = False
ob_drawer2_handle.location = (0.0, 0.0, 0.0)
ob_drawer2_handle.rotation_euler = (1.571, -0.0, 0.0)
ob_drawer2_handle.scale = (0.01, 0.01, 0.01)
ob_drawer2_handle.color = (0.8, 0.8, 0.8, 1.0)
_m = ob_drawer2_handle.modifiers.new('Smooth by Angle', 'NODES')
_m.node_group = ng_smooth_by_angle
_m.use_pin_to_last = True
_m.show_group_selector = False
ob_drawer3_handle.location = (0.0, 0.0, 0.0)
ob_drawer3_handle.rotation_euler = (1.571, -0.0, 0.0)
ob_drawer3_handle.scale = (0.01, 0.01, 0.01)
ob_drawer3_handle.color = (0.8, 0.8, 0.8, 1.0)
_m = ob_drawer3_handle.modifiers.new('Smooth by Angle', 'NODES')
_m.node_group = ng_smooth_by_angle
_m.use_pin_to_last = True
_m.show_group_selector = False
ob_drawer4_handle.location = (0.0, 0.0, 0.0)
ob_drawer4_handle.rotation_euler = (1.571, -0.0, 0.0)
ob_drawer4_handle.scale = (0.01, 0.01, 0.01)
ob_drawer4_handle.color = (0.8, 0.8, 0.8, 1.0)
_m = ob_drawer4_handle.modifiers.new('Smooth by Angle', 'NODES')
_m.node_group = ng_smooth_by_angle
_m.use_pin_to_last = True
_m.show_group_selector = False

# ---- collection membership
col_collection.objects.link(ob_drawerbody)
col_collection.objects.link(ob_drawer4)
col_collection.objects.link(ob_drawer1)
col_collection.objects.link(ob_drawer2)
col_collection.objects.link(ob_drawer3)
col_collection.objects.link(ob_drawerbody_collider)
col_collection.objects.link(ob_drawer1_collider)
col_collection.objects.link(ob_drawer2_collider)
col_collection.objects.link(ob_drawer3_collider)
col_collection.objects.link(ob_drawer4_collider)
col_collection.objects.link(ob_drawer1_handle)
col_collection.objects.link(ob_drawer2_handle)
col_collection.objects.link(ob_drawer3_handle)
col_collection.objects.link(ob_drawer4_handle)

# ---- scene / render settings (as saved in the file)
scene.frame_start = 1; scene.frame_end = 250; scene.frame_set(1)
scene.render.engine = 'BLENDER_EEVEE_NEXT'
bpy.context.view_layer.update()

# ---- added for rendering (the .blend has no active camera and no usable light): camera, sun
cam_auto = bpy.data.cameras.new('AutoCamera')
cam_auto.lens = 50.0
cam_auto.sensor_width = 36.0
cam_auto.clip_end = 1000.0
ob_auto_camera = bpy.data.objects.new('AutoCamera', cam_auto)
scene.collection.objects.link(ob_auto_camera)
ob_auto_camera.location = (1.6264, -2.00394, 1.65771)
ob_auto_camera.rotation_euler = (1.09748, -7.21219e-08, 0.694738)
scene.camera = ob_auto_camera
light_auto_sun = bpy.data.lights.new('AutoSun', 'SUN')
light_auto_sun.energy = 3.0
light_auto_sun.angle = 0.0523599
ob_auto_sun = bpy.data.objects.new('AutoSun', light_auto_sun)
scene.collection.objects.link(ob_auto_sun)
ob_auto_sun.rotation_euler = (0.872665, 0.174533, 0.523599)
bpy.context.view_layer.update()

